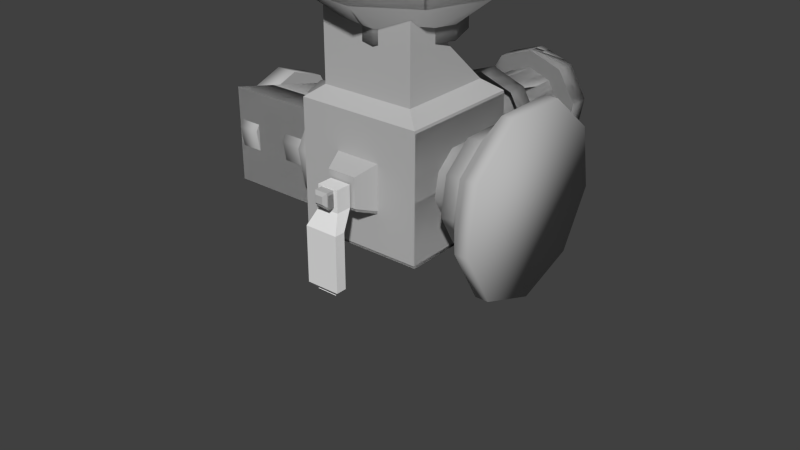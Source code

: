 # Source: pump.blend  (saved by Blender 2.75.0; exported with 4.5.12 LTS)
import bpy
from mathutils import Matrix  # noqa: F401  (used for matrix-valued properties, if any)

bpy.ops.wm.read_factory_settings(use_empty=True)
scene = bpy.context.scene
scene.name = 'Scene'

# ---- collections
col_collection_1 = bpy.data.collections.new('Collection 1'); scene.collection.children.link(col_collection_1)

# ---- materials (node trees are filled in below, after node groups)
mat_metal_1_001 = bpy.data.materials.new('metal_1.001')
mat_metal_1_001.alpha_threshold = 0.0
mat_metal_1_001.use_transparent_shadow = False
mat_metal_1_001.diffuse_color = (0.4869, 0.4869, 0.4869, 1.0)
mat_metal_1_001.specular_color = (0.3588, 0.3588, 0.3588)
mat_metal_1_001.roughness = 0.5
mat_metal_1_001.specular_intensity = 0.2133
mat_metal_1 = bpy.data.materials.new('metal_1')
mat_metal_1.alpha_threshold = 0.0
mat_metal_1.use_transparent_shadow = False
mat_metal_1.diffuse_color = (0.4869, 0.4869, 0.4869, 1.0)
mat_metal_1.specular_color = (0.3588, 0.3588, 0.3588)
mat_metal_1.roughness = 0.5
mat_metal_1.specular_intensity = 0.2133

# ---- material node trees

# ---- world
world_world = bpy.data.worlds.new('World'); scene.world = world_world
world_world.color = (0.05088, 0.05088, 0.05088)
world_world.use_sun_shadow = False
world_world.sun_shadow_jitter_overblur = 0.0
world_world.cycles.sampling_method = 'MANUAL'
world_world.cycles.sample_map_resolution = 256

# ---- meshes
me_cylinder_006 = bpy.data.meshes.new('Cylinder.006')
me_cylinder_006.from_pydata([(-0.2167, 0.1345, -0.5625), (-0.2167, 0.03049, -0.5025), (-0.2167, -0.08779, -0.5233), (-0.2167, -0.165, -0.6153), (-0.2167, -0.165, -0.7354), (-0.2167, -0.08779, -0.8274), (-0.2167, 0.03049, -0.8483), (-0.2167, 0.1345, -0.7883), (-0.2167, 0.1756, -0.6754), (0.6018, 0.1345, -0.5625), (0.6018, 0.03049, -0.5025), (0.6018, -0.08779, -0.5233), (0.6018, -0.165, -0.6153), (0.6018, -0.165, -0.7354), (0.6018, -0.08779, -0.8274), (0.6018, 0.03049, -0.8483), (0.6018, 0.1345, -0.7883), (0.6018, 0.1756, -0.6754), (0.8018, 0.3342, -0.395), (0.8018, 0.07575, -0.2458), (0.8018, -0.2181, -0.2976), (0.8018, -0.4099, -0.5262), (0.8018, -0.4099, -0.8246), (0.8018, -0.2181, -1.053), (0.8018, 0.07576, -1.105), (0.8018, 0.3342, -0.9558), (0.8018, 0.4363, -0.6754), (1.002, 0.3342, -0.395), (1.002, 0.07575, -0.2458), (1.002, -0.2181, -0.2976), (1.002, -0.4099, -0.5262), (1.002, -0.4099, -0.8246), (1.002, -0.2181, -1.053), (1.002, 0.07576, -1.105), (1.002, 0.3342, -0.9558), (1.002, 0.4363, -0.6754), (0.7071, 0.2013, -0.5065), (0.7071, 0.04562, -0.4167), (0.7071, -0.1314, -0.4479), (0.7071, -0.2469, -0.5855), (0.7071, -0.2469, -0.7653), (0.7071, -0.1314, -0.9029), (0.7071, 0.04562, -0.9341), (0.7071, 0.2013, -0.8443), (0.7071, 0.2627, -0.6754), (0.6015, 0.2013, -0.5065), (0.6015, 0.04562, -0.4167), (0.6015, -0.1314, -0.4479), (0.6015, -0.2469, -0.5855), (0.6015, -0.2469, -0.7653), (0.6015, -0.1314, -0.9029), (0.6015, 0.04562, -0.9341), (0.6015, 0.2013, -0.8443), (0.6015, 0.2627, -0.6754), (-0.2065, -0.3827, -0.9167), (0.2065, -0.3827, -0.9167), (-0.2296, -0.3597, -0.4458), (0.2296, -0.3597, -0.4458), (-0.1085, 0.1085, -0.9785), (0.1085, 0.1085, -0.9785), (-0.3031, 0.3031, -0.3723), (0.3031, 0.3031, -0.3723), (-0.1085, -0.1085, -0.9785), (0.1085, -0.1085, -0.9785), (0.3031, -0.3031, -0.3723), (-0.3031, -0.3031, -0.3723), (-0.3031, -0.3031, -0.9785), (0.3031, -0.3031, -0.9785), (0.3031, 0.3031, -0.9785), (-0.3031, 0.3031, -0.9785), (-0.03243, -0.03243, -1.079), (0.03243, -0.03243, -1.079), (0.03243, 0.03243, -1.079), (-0.03243, 0.03243, -1.079), (-0.1085, -0.1085, -0.9785), (0.1085, -0.1085, -0.9785), (0.1085, 0.1085, -0.9785), (-0.1085, 0.1085, -0.9785), (-0.2065, -0.7624, -0.9167), (0.2065, -0.7624, -0.9167), (-0.0718, -0.0718, -1.079), (0.0718, -0.0718, -1.079), (0.0718, 0.0718, -1.079), (-0.0718, 0.0718, -1.079), (-0.03243, -0.03243, -1.202), (-0.01835, -0.01835, -1.216), (0.01835, -0.01835, -1.216), (0.03243, -0.03243, -1.202), (0.03243, 0.03243, -1.202), (0.01835, 0.01835, -1.216), (-0.01835, 0.01835, -1.216), (-0.03243, 0.03243, -1.202), (-0.2296, -0.3597, -0.9167), (0.2296, -0.3597, -0.9167), (-0.2296, -0.7855, -0.9167), (0.2296, -0.7855, -0.9167), (0.1345, -0.1129, 0.3697), (0.03049, -0.1729, 0.3697), (-0.08779, -0.1521, 0.3697), (-0.165, -0.06005, 0.3697), (-0.165, 0.06005, 0.3697), (-0.08779, 0.1521, 0.3697), (0.03049, 0.1729, 0.3697), (0.1345, 0.1129, 0.3697), (0.1756, 8.941e-08, 0.3697), (0.1345, -0.1129, -0.01879), (0.03049, -0.1729, -0.01879), (-0.08779, -0.1521, -0.01879), (-0.165, -0.06005, -0.01879), (-0.165, 0.06005, -0.01879), (-0.08779, 0.1521, -0.01879), (0.03049, 0.1729, -0.01879), (0.1345, 0.1129, -0.01879), (0.1756, 8.941e-08, -0.01879), (0.2238, -0.1878, -0.2518), (0.05073, -0.2877, -0.2518), (-0.1461, -0.253, -0.2518), (-0.2745, -0.09992, -0.2518), (-0.2745, 0.09992, -0.2518), (-0.1461, 0.253, -0.2518), (0.05073, 0.2877, -0.2518), (0.2238, 0.1878, -0.2518), (0.2922, 1.118e-07, -0.2518), (0.2238, -0.1878, -0.3858), (0.05073, -0.2877, -0.3858), (-0.1461, -0.253, -0.3858), (-0.2745, -0.09992, -0.3858), (-0.2745, 0.09992, -0.3858), (-0.1461, 0.253, -0.3858), (0.05073, 0.2877, -0.3858), (0.2238, 0.1878, -0.3858), (0.2922, 1.118e-07, -0.3858), (0.2013, -0.1689, -0.1241), (0.04562, -0.2587, -0.1241), (-0.1314, -0.2275, -0.1241), (-0.2469, -0.08986, -0.1241), (-0.2469, 0.08986, -0.1241), (-0.1314, 0.2275, -0.1241), (0.04562, 0.2587, -0.1241), (0.2013, 0.1689, -0.1241), (0.2627, 1.192e-07, -0.1241), (0.2013, -0.1689, -0.01844), (0.04562, -0.2587, -0.01844), (-0.1314, -0.2275, -0.01844), (-0.2469, -0.08986, -0.01844), (-0.2469, 0.08986, -0.01844), (-0.1314, 0.2275, -0.01844), (0.04562, 0.2587, -0.01844), (0.2013, 0.1689, -0.01844), (0.2627, 1.192e-07, -0.01844), (0.2013, -0.1689, 0.285), (0.04562, -0.2587, 0.285), (-0.1314, -0.2275, 0.285), (-0.2469, -0.08986, 0.285), (-0.2469, 0.08986, 0.285), (-0.1314, 0.2275, 0.285), (0.04562, 0.2587, 0.285), (0.2013, 0.1689, 0.285), (0.2627, 1.192e-07, 0.285), (0.2013, -0.1689, 0.3906), (0.04562, -0.2587, 0.3906), (-0.1314, -0.2275, 0.3906), (-0.2469, -0.08986, 0.3906), (-0.2469, 0.08986, 0.3906), (-0.1314, 0.2275, 0.3906), (0.04562, 0.2587, 0.3906), (0.2013, 0.1689, 0.3906), (0.2627, 1.192e-07, 0.3906)], [], [(7, 8, 17, 16), (6, 7, 16, 15), (5, 6, 15, 14), (4, 5, 14, 13), (3, 4, 13, 12), (2, 3, 12, 11), (1, 2, 11, 10), (0, 1, 10, 9), (8, 0, 9, 17), (16, 17, 26, 25), (15, 16, 25, 24), (14, 15, 24, 23), (13, 14, 23, 22), (12, 13, 22, 21), (11, 12, 21, 20), (10, 11, 20, 19), (9, 10, 19, 18), (17, 9, 18, 26), (25, 26, 35, 34), (24, 25, 34, 33), (23, 24, 33, 32), (22, 23, 32, 31), (21, 22, 31, 30), (20, 21, 30, 29), (19, 20, 29, 28), (18, 19, 28, 27), (26, 18, 27, 35), (53, 52, 51, 50, 49, 48, 47, 46, 45), (44, 43, 52, 53), (43, 42, 51, 52), (42, 41, 50, 51), (41, 40, 49, 50), (40, 39, 48, 49), (39, 38, 47, 48), (38, 37, 46, 47), (37, 36, 45, 46), (36, 44, 53, 45), (35, 27, 28, 29, 30, 31, 32, 33, 34), (92, 94, 56), (64, 61, 60, 65), (61, 68, 69, 60), (59, 63, 75, 76), (66, 65, 60, 69), (68, 61, 64, 67), (93, 92, 66, 67), (57, 93, 67, 64), (56, 57, 64, 65), (92, 56, 65, 66), (62, 63, 67, 66), (59, 58, 69, 68), (63, 59, 68, 67), (58, 62, 66, 69), (63, 62, 74, 75), (62, 58, 77, 74), (58, 59, 76, 77), (80, 81, 75, 74), (82, 83, 77, 76), (81, 82, 76, 75), (83, 80, 74, 77), (57, 56, 94, 95), (93, 57, 95), (54, 55, 79, 78), (72, 71, 87, 88), (70, 71, 81, 80), (72, 73, 83, 82), (71, 72, 82, 81), (73, 70, 80, 83), (70, 73, 91, 84), (73, 72, 88, 91), (85, 90, 89, 86), (85, 86, 87, 84), (89, 90, 91, 88), (88, 87, 86, 89), (84, 91, 90, 85), (71, 70, 84, 87), (55, 54, 92, 93), (78, 79, 95, 94), (54, 78, 94, 92), (79, 55, 93, 95), (103, 104, 113, 112), (102, 103, 112, 111), (101, 102, 111, 110), (100, 101, 110, 109), (99, 100, 109, 108), (98, 99, 108, 107), (97, 98, 107, 106), (96, 97, 106, 105), (104, 96, 105, 113), (112, 113, 122, 121), (111, 112, 121, 120), (110, 111, 120, 119), (109, 110, 119, 118), (108, 109, 118, 117), (107, 108, 117, 116), (106, 107, 116, 115), (105, 106, 115, 114), (113, 105, 114, 122), (121, 122, 131, 130), (120, 121, 130, 129), (119, 120, 129, 128), (118, 119, 128, 127), (117, 118, 127, 126), (116, 117, 126, 125), (115, 116, 125, 124), (114, 115, 124, 123), (122, 114, 123, 131), (149, 148, 147, 146, 145, 144, 143, 142, 141), (140, 139, 148, 149), (139, 138, 147, 148), (138, 137, 146, 147), (137, 136, 145, 146), (136, 135, 144, 145), (135, 134, 143, 144), (134, 133, 142, 143), (133, 132, 141, 142), (132, 140, 149, 141), (158, 150, 151, 152, 153, 154, 155, 156, 157), (167, 166, 165, 164, 163, 162, 161, 160, 159), (158, 157, 166, 167), (157, 156, 165, 166), (156, 155, 164, 165), (155, 154, 163, 164), (154, 153, 162, 163), (153, 152, 161, 162), (152, 151, 160, 161), (151, 150, 159, 160), (150, 158, 167, 159)])
me_cylinder_006.polygons.foreach_set('use_smooth', [1, 1, 1, 1, 1, 1, 1, 1, 1, 1, 1, 1, 1, 1, 1, 1, 1, 1, 1, 1, 1, 1, 1, 1, 1, 1, 1, 0, 1, 1, 1, 1, 1, 1, 1, 1, 1, 1, 0, 0, 0, 0, 0, 0, 0, 0, 0, 0, 0, 0, 0, 0, 0, 0, 0, 0, 0, 0, 0, 0, 0, 0, 0, 0, 0, 0, 0, 0, 0, 0, 0, 0, 0, 0, 0, 0, 0, 0, 0, 1, 1, 1, 1, 1, 1, 1, 1, 1, 1, 1, 1, 1, 1, 1, 1, 1, 1, 1, 1, 1, 1, 1, 1, 1, 1, 1, 0, 1, 1, 1, 1, 1, 1, 1, 1, 1, 0, 0, 1, 1, 1, 1, 1, 1, 1, 1, 1])
me_cylinder_006.polygons.foreach_set('material_index', [1, 1, 1, 1, 1, 1, 1, 1, 1, 1, 1, 1, 1, 1, 1, 1, 1, 1, 1, 1, 1, 1, 1, 1, 1, 1, 1, 1, 1, 1, 1, 1, 1, 1, 1, 1, 1, 1, 1, 1, 1, 1, 1, 1, 1, 1, 1, 1, 1, 1, 1, 1, 1, 1, 1, 1, 1, 1, 1, 1, 1, 1, 1, 1, 1, 1, 1, 1, 1, 1, 1, 1, 1, 1, 1, 1, 1, 1, 1, 0, 0, 0, 0, 0, 0, 0, 0, 0, 0, 0, 0, 0, 0, 0, 0, 0, 0, 0, 0, 0, 0, 0, 0, 0, 0, 0, 0, 0, 0, 0, 0, 0, 0, 0, 0, 0, 0, 0, 0, 0, 0, 0, 0, 0, 0, 0, 0])
_uv = me_cylinder_006.uv_layers.new(name='UVMap')
_uv.uv.foreach_set('vector', [0.7616, 0.5472, 0.7616, 0.6283, 0.9931, 0.6283, 0.9931, 0.5472, 0.7613, 0.643, 0.7613, 0.6998, 0.9998, 0.6998, 0.9998, 0.643, 0.7613, 0.5784, 0.7613, 0.643, 0.9998, 0.643, 0.9998, 0.5784, 0.7616, 0.5851, 0.7616, 0.519, 0.9931, 0.519, 0.9931, 0.5851, 0.7616, 0.6715, 0.7616, 0.5851, 0.9931, 0.5851, 0.9931, 0.6715, 0.7616, 0.7376, 0.7616, 0.6715, 0.9931, 0.6715, 0.9931, 0.7376, 0.7613, 0.643, 0.7613, 0.5784, 0.9998, 0.5784, 0.9998, 0.643, 0.7613, 0.6998, 0.7613, 0.643, 0.9998, 0.643, 0.9998, 0.6998, 0.7616, 0.6283, 0.7616, 0.7095, 0.9931, 0.7095, 0.9931, 0.6283, 0.915, 0.6014, 0.9255, 0.6304, 0.9926, 0.6304, 0.9664, 0.5583, 0.8882, 0.5859, 0.915, 0.6014, 0.9664, 0.5583, 0.8998, 0.5198, 0.8577, 0.5913, 0.8882, 0.5859, 0.8998, 0.5198, 0.8242, 0.5332, 0.8379, 0.615, 0.8577, 0.5913, 0.8242, 0.5332, 0.7748, 0.592, 0.8379, 0.6459, 0.8379, 0.615, 0.7748, 0.592, 0.7748, 0.6689, 0.8577, 0.6696, 0.8379, 0.6459, 0.7748, 0.6689, 0.8242, 0.7277, 0.8882, 0.675, 0.8577, 0.6696, 0.8242, 0.7277, 0.8998, 0.741, 0.915, 0.6595, 0.8882, 0.675, 0.8998, 0.741, 0.9664, 0.7026, 0.9255, 0.6304, 0.915, 0.6595, 0.9664, 0.7026, 0.9926, 0.6304, 0.6625, 0.3871, 0.6625, 0.4244, 0.6891, 0.4244, 0.6891, 0.3871, 0.6625, 0.4572, 0.6625, 0.4916, 0.6891, 0.4916, 0.6891, 0.4572, 0.6625, 0.4181, 0.6625, 0.4572, 0.6891, 0.4572, 0.6891, 0.4181, 0.6625, 0.4045, 0.6625, 0.3741, 0.6891, 0.3741, 0.6891, 0.4045, 0.6625, 0.4443, 0.6625, 0.4045, 0.6891, 0.4045, 0.6891, 0.4443, 0.6625, 0.4747, 0.6625, 0.4443, 0.6891, 0.4443, 0.6891, 0.4747, 0.6625, 0.4572, 0.6625, 0.4181, 0.6891, 0.4181, 0.6891, 0.4572, 0.6625, 0.4916, 0.6625, 0.4572, 0.6891, 0.4572, 0.6891, 0.4916, 0.6625, 0.4244, 0.6625, 0.4617, 0.6891, 0.4617, 0.6891, 0.4244, 0.7382, 0.4269, 0.7263, 0.3941, 0.696, 0.3766, 0.6616, 0.3827, 0.6392, 0.4094, 0.6392, 0.4444, 0.6616, 0.4711, 0.696, 0.4772, 0.7263, 0.4597, 0.6892, 0.4337, 0.6892, 0.389, 0.6612, 0.389, 0.6612, 0.4337, 0.6892, 0.4929, 0.6892, 0.4517, 0.6612, 0.4517, 0.6612, 0.4929, 0.6892, 0.4517, 0.6892, 0.4049, 0.6612, 0.4049, 0.6612, 0.4517, 0.6892, 0.3735, 0.6892, 0.4099, 0.6612, 0.4099, 0.6612, 0.3735, 0.6892, 0.4099, 0.6892, 0.4575, 0.6612, 0.4575, 0.6612, 0.4099, 0.6892, 0.4575, 0.6892, 0.4939, 0.6612, 0.4939, 0.6612, 0.4575, 0.6892, 0.4049, 0.6892, 0.4517, 0.6612, 0.4517, 0.6612, 0.4049, 0.6892, 0.4517, 0.6892, 0.4929, 0.6612, 0.4929, 0.6612, 0.4517, 0.6892, 0.4784, 0.6892, 0.4337, 0.6612, 0.4337, 0.6612, 0.4784, 0.3034, 0.9504, 0.2488, 0.96, 0.2007, 0.9323, 0.1817, 0.8802, 0.2007, 0.828, 0.2488, 0.8003, 0.3034, 0.8099, 0.3391, 0.8524, 0.3391, 0.9079, 0.9557, 0.565, 0.8126, 0.565, 0.9557, 0.7414, 0.7813, 0.536, 0.9846, 0.536, 0.9846, 0.7393, 0.7813, 0.7393, 0.7622, 0.7546, 0.7622, 0.5243, 0.9924, 0.5243, 0.9924, 0.7546, 0.8928, 0.6222, 0.8678, 0.6222, 0.8678, 0.6222, 0.8928, 0.6222, 0.7813, 0.536, 0.9846, 0.536, 0.9846, 0.7393, 0.7813, 0.7393, 0.7813, 0.536, 0.9846, 0.536, 0.9846, 0.7393, 0.7813, 0.7393, 0.5899, 0.3922, 0.5286, 0.3913, 0.5151, 0.3798, 0.6031, 0.3802, 0.5916, 0.4558, 0.5899, 0.3922, 0.6031, 0.3802, 0.6047, 0.4687, 0.5284, 0.4552, 0.5916, 0.4558, 0.6047, 0.4687, 0.5156, 0.4687, 0.5286, 0.3913, 0.5284, 0.4552, 0.5156, 0.4687, 0.5151, 0.3798, 0.8363, 0.5975, 0.8363, 0.6775, 0.7646, 0.7492, 0.7646, 0.5259, 0.9163, 0.6775, 0.9163, 0.5975, 0.9879, 0.5259, 0.9879, 0.7492, 0.8363, 0.6775, 0.9163, 0.6775, 0.9879, 0.7492, 0.7646, 0.7492, 0.9163, 0.5975, 0.8363, 0.5975, 0.7646, 0.5259, 0.9879, 0.5259, 0.8678, 0.6222, 0.8678, 0.6222, 0.8678, 0.6222, 0.8678, 0.6222, 0.8678, 0.6222, 0.8928, 0.6222, 0.8928, 0.6222, 0.8678, 0.6222, 0.8928, 0.6222, 0.8928, 0.6222, 0.8928, 0.6222, 0.8928, 0.6222, 0.5446, 0.4098, 0.5407, 0.4348, 0.5172, 0.4617, 0.5172, 0.3864, 0.5655, 0.44, 0.5694, 0.4149, 0.5929, 0.3881, 0.5929, 0.4634, 0.5407, 0.4348, 0.5655, 0.44, 0.5929, 0.4634, 0.5172, 0.4617, 0.5694, 0.4149, 0.5446, 0.4098, 0.5172, 0.3864, 0.5929, 0.3881, 0.7813, 0.536, 0.9846, 0.536, 0.9846, 0.7393, 0.7813, 0.7393, 0.9577, 0.6165, 0.8393, 0.735, 0.8617, 0.5204, 0.8183, 0.538, 0.8183, 0.5491, 0.8081, 0.5491, 0.8081, 0.538, 0.7889, 0.8028, 0.7889, 0.8349, 0.7283, 0.8349, 0.7283, 0.8028, 0.9052, 0.9094, 0.9052, 0.9418, 0.8856, 0.9614, 0.8856, 0.8898, 0.9376, 0.9418, 0.9376, 0.9094, 0.9573, 0.8898, 0.9573, 0.9614, 0.9052, 0.9418, 0.9376, 0.9418, 0.9573, 0.9614, 0.8856, 0.9614, 0.9376, 0.9094, 0.9052, 0.9094, 0.8856, 0.8898, 0.9573, 0.8898, 0.7889, 0.8349, 0.7889, 0.8028, 0.7283, 0.8028, 0.7283, 0.8349, 0.789, 0.8025, 0.789, 0.8347, 0.7283, 0.8347, 0.7283, 0.8025, 0.1302, 0.1423, 0.1572, 0.1437, 0.1562, 0.1708, 0.1292, 0.1694, 0.1302, 0.1423, 0.1292, 0.1694, 0.1143, 0.1857, 0.1138, 0.1274, 0.1562, 0.1708, 0.1572, 0.1437, 0.1721, 0.1274, 0.1726, 0.1857, 0.1726, 0.1857, 0.1143, 0.1857, 0.1292, 0.1694, 0.1562, 0.1708, 0.1138, 0.1274, 0.1721, 0.1274, 0.1572, 0.1437, 0.1302, 0.1423, 0.789, 0.8347, 0.789, 0.8025, 0.7283, 0.8025, 0.7283, 0.8347, 0.9521, 0.7154, 0.9521, 0.5516, 0.9612, 0.5424, 0.9612, 0.7246, 0.8015, 0.5516, 0.8015, 0.7154, 0.7923, 0.7246, 0.7923, 0.5424, 0.9521, 0.5516, 0.8015, 0.5516, 0.7923, 0.5424, 0.9612, 0.5424, 0.8015, 0.7154, 0.9521, 0.7154, 0.9612, 0.7246, 0.7923, 0.7246, 0.7574, 0.6382, 0.7574, 0.659, 0.9971, 0.659, 0.9971, 0.6382, 0.7574, 0.7068, 0.7574, 0.726, 0.9971, 0.726, 0.9971, 0.7068, 0.7574, 0.685, 0.7574, 0.7068, 0.9971, 0.7068, 0.9971, 0.685, 0.7574, 0.6479, 0.7574, 0.631, 0.9971, 0.631, 0.9971, 0.6479, 0.7574, 0.6701, 0.7574, 0.6479, 0.9971, 0.6479, 0.9971, 0.6701, 0.7574, 0.687, 0.7574, 0.6701, 0.9971, 0.6701, 0.9971, 0.687, 0.7574, 0.7068, 0.7574, 0.685, 0.9971, 0.685, 0.9971, 0.7068, 0.7574, 0.726, 0.7574, 0.7068, 0.9971, 0.7068, 0.9971, 0.726, 0.7574, 0.659, 0.7574, 0.6798, 0.9971, 0.6798, 0.9971, 0.659, 0.9149, 0.5974, 0.9265, 0.6291, 0.9997, 0.6291, 0.971, 0.5503, 0.8857, 0.5805, 0.9149, 0.5974, 0.971, 0.5503, 0.8984, 0.5084, 0.8525, 0.5864, 0.8857, 0.5805, 0.8984, 0.5084, 0.8159, 0.5229, 0.8308, 0.6122, 0.8525, 0.5864, 0.8159, 0.5229, 0.762, 0.5872, 0.8308, 0.6459, 0.8308, 0.6122, 0.762, 0.5872, 0.762, 0.671, 0.8525, 0.6718, 0.8308, 0.6459, 0.762, 0.671, 0.8159, 0.7352, 0.8857, 0.6776, 0.8525, 0.6718, 0.8159, 0.7352, 0.8984, 0.7497, 0.9149, 0.6608, 0.8857, 0.6776, 0.8984, 0.7497, 0.971, 0.7078, 0.9265, 0.6291, 0.9149, 0.6608, 0.971, 0.7078, 0.9997, 0.6291, 0.6581, 0.3884, 0.6581, 0.433, 0.6997, 0.433, 0.6997, 0.3884, 0.6604, 0.4521, 0.6604, 0.4932, 0.7019, 0.4932, 0.7019, 0.4521, 0.6604, 0.4053, 0.6604, 0.4521, 0.7019, 0.4521, 0.7019, 0.4053, 0.6581, 0.4093, 0.6581, 0.3729, 0.6997, 0.3729, 0.6997, 0.4093, 0.6581, 0.4568, 0.6581, 0.4093, 0.6997, 0.4093, 0.6997, 0.4568, 0.6581, 0.4932, 0.6581, 0.4568, 0.6997, 0.4568, 0.6997, 0.4932, 0.6604, 0.4521, 0.6604, 0.4053, 0.7019, 0.4053, 0.7019, 0.4521, 0.6604, 0.4932, 0.6604, 0.4521, 0.7019, 0.4521, 0.7019, 0.4932, 0.6581, 0.433, 0.6581, 0.4777, 0.6997, 0.4777, 0.6997, 0.433, 0.7348, 0.4381, 0.7227, 0.4049, 0.692, 0.3872, 0.6572, 0.3933, 0.6344, 0.4204, 0.6344, 0.4558, 0.6572, 0.4829, 0.692, 0.4891, 0.7227, 0.4714, 0.7056, 0.4333, 0.7056, 0.3885, 0.6571, 0.3885, 0.6571, 0.4333, 0.7038, 0.4854, 0.7038, 0.4442, 0.6552, 0.4442, 0.6552, 0.4854, 0.7038, 0.4442, 0.7038, 0.3972, 0.6552, 0.3972, 0.6552, 0.4442, 0.7056, 0.373, 0.7056, 0.4095, 0.6571, 0.4095, 0.6571, 0.373, 0.7056, 0.4095, 0.7056, 0.4571, 0.6571, 0.4571, 0.6571, 0.4095, 0.7056, 0.4571, 0.7056, 0.4937, 0.6571, 0.4937, 0.6571, 0.4571, 0.7038, 0.3972, 0.7038, 0.4442, 0.6552, 0.4442, 0.6552, 0.3972, 0.7038, 0.4442, 0.7038, 0.4854, 0.6552, 0.4854, 0.6552, 0.4442, 0.7056, 0.4781, 0.7056, 0.4333, 0.6571, 0.4333, 0.6571, 0.4781, 0.7349, 0.4366, 0.7224, 0.4709, 0.6907, 0.4892, 0.6548, 0.4829, 0.6313, 0.4549, 0.6313, 0.4184, 0.6548, 0.3904, 0.6907, 0.3841, 0.7224, 0.4023, 0.3466, 0.8803, 0.3271, 0.8268, 0.2778, 0.7983, 0.2217, 0.8082, 0.1851, 0.8518, 0.1851, 0.9088, 0.2217, 0.9524, 0.2778, 0.9623, 0.3271, 0.9338, 0.6537, 0.4684, 0.6378, 0.4436, 0.6527, 0.4394, 0.6633, 0.4561, 0.6378, 0.4436, 0.6416, 0.4142, 0.6555, 0.421, 0.6527, 0.4394, 0.6416, 0.4142, 0.6644, 0.395, 0.6704, 0.4096, 0.6555, 0.421, 0.6644, 0.395, 0.6945, 0.395, 0.6898, 0.4101, 0.6704, 0.4096, 0.6945, 0.395, 0.7178, 0.4142, 0.7047, 0.4229, 0.6898, 0.4101, 0.7178, 0.4142, 0.7237, 0.4437, 0.7081, 0.4421, 0.7047, 0.4229, 0.7237, 0.4437, 0.7093, 0.4699, 0.6986, 0.4585, 0.7081, 0.4421, 0.7093, 0.4699, 0.6811, 0.4799, 0.6808, 0.4643, 0.6986, 0.4585, 0.6811, 0.4799, 0.6537, 0.4684, 0.6633, 0.4561, 0.6808, 0.4643])
me_cylinder_006.materials.append(mat_metal_1_001)
me_cylinder_006.materials.append(mat_metal_1)
me_cylinder_006.use_remesh_preserve_volume = False
me_cylinder_006.use_remesh_preserve_attributes = False
me_cylinder_006.use_mirror_vertex_groups = False
me_cylinder_006.update()
me_cylinder_005 = bpy.data.meshes.new('Cylinder.005')
me_cylinder_005.from_pydata([(-0.2167, 0.1345, -0.5625), (-0.2167, 0.03049, -0.5025), (-0.2167, -0.08779, -0.5233), (-0.2167, -0.165, -0.6153), (-0.2167, -0.165, -0.7354), (-0.2167, -0.08779, -0.8274), (-0.2167, 0.03049, -0.8483), (-0.2167, 0.1345, -0.7883), (-0.2167, 0.1756, -0.6754), (0.6018, 0.1345, -0.5625), (0.6018, 0.03049, -0.5025), (0.6018, -0.08779, -0.5233), (0.6018, -0.165, -0.6153), (0.6018, -0.165, -0.7354), (0.6018, -0.08779, -0.8274), (0.6018, 0.03049, -0.8483), (0.6018, 0.1345, -0.7883), (0.6018, 0.1756, -0.6754), (0.8018, 0.3342, -0.395), (0.8018, 0.07575, -0.2458), (0.8018, -0.2181, -0.2976), (0.8018, -0.4099, -0.5262), (0.8018, -0.4099, -0.8246), (0.8018, -0.2181, -1.053), (0.8018, 0.07576, -1.105), (0.8018, 0.3342, -0.9558), (0.8018, 0.4363, -0.6754), (1.002, 0.3342, -0.395), (1.002, 0.07575, -0.2458), (1.002, -0.2181, -0.2976), (1.002, -0.4099, -0.5262), (1.002, -0.4099, -0.8246), (1.002, -0.2181, -1.053), (1.002, 0.07576, -1.105), (1.002, 0.3342, -0.9558), (1.002, 0.4363, -0.6754), (0.7071, 0.2013, -0.5065), (0.7071, 0.04562, -0.4167), (0.7071, -0.1314, -0.4479), (0.7071, -0.2469, -0.5855), (0.7071, -0.2469, -0.7653), (0.7071, -0.1314, -0.9029), (0.7071, 0.04562, -0.9341), (0.7071, 0.2013, -0.8443), (0.7071, 0.2627, -0.6754), (0.6015, 0.2013, -0.5065), (0.6015, 0.04562, -0.4167), (0.6015, -0.1314, -0.4479), (0.6015, -0.2469, -0.5855), (0.6015, -0.2469, -0.7653), (0.6015, -0.1314, -0.9029), (0.6015, 0.04562, -0.9341), (0.6015, 0.2013, -0.8443), (0.6015, 0.2627, -0.6754), (-0.2065, -0.3827, -0.9167), (0.2065, -0.3827, -0.9167), (-0.2296, -0.3597, -0.4458), (0.2296, -0.3597, -0.4458), (-0.1085, 0.1085, -0.9785), (0.1085, 0.1085, -0.9785), (-0.3031, 0.3031, -0.3723), (0.3031, 0.3031, -0.3723), (-0.1085, -0.1085, -0.9785), (0.1085, -0.1085, -0.9785), (0.3031, -0.3031, -0.3723), (-0.3031, -0.3031, -0.3723), (-0.3031, -0.3031, -0.9785), (0.3031, -0.3031, -0.9785), (0.3031, 0.3031, -0.9785), (-0.3031, 0.3031, -0.9785), (-0.03243, -0.03243, -1.079), (0.03243, -0.03243, -1.079), (0.03243, 0.03243, -1.079), (-0.03243, 0.03243, -1.079), (-0.1085, -0.1085, -0.9785), (0.1085, -0.1085, -0.9785), (0.1085, 0.1085, -0.9785), (-0.1085, 0.1085, -0.9785), (-0.2065, -0.7624, -0.9167), (0.2065, -0.7624, -0.9167), (-0.0718, -0.0718, -1.079), (0.0718, -0.0718, -1.079), (0.0718, 0.0718, -1.079), (-0.0718, 0.0718, -1.079), (-0.03243, -0.03243, -1.202), (-0.01835, -0.01835, -1.216), (0.01835, -0.01835, -1.216), (0.03243, -0.03243, -1.202), (0.03243, 0.03243, -1.202), (0.01835, 0.01835, -1.216), (-0.01835, 0.01835, -1.216), (-0.03243, 0.03243, -1.202), (-0.2296, -0.3597, -0.9167), (0.2296, -0.3597, -0.9167), (-0.2296, -0.7855, -0.9167), (0.2296, -0.7855, -0.9167), (0.1345, -0.1129, 0.3697), (0.03049, -0.1729, 0.3697), (-0.08779, -0.1521, 0.3697), (-0.165, -0.06005, 0.3697), (-0.165, 0.06005, 0.3697), (-0.08779, 0.1521, 0.3697), (0.03049, 0.1729, 0.3697), (0.1345, 0.1129, 0.3697), (0.1756, 8.941e-08, 0.3697), (0.1345, -0.1129, -0.01879), (0.03049, -0.1729, -0.01879), (-0.08779, -0.1521, -0.01879), (-0.165, -0.06005, -0.01879), (-0.165, 0.06005, -0.01879), (-0.08779, 0.1521, -0.01879), (0.03049, 0.1729, -0.01879), (0.1345, 0.1129, -0.01879), (0.1756, 8.941e-08, -0.01879), (0.2238, -0.1878, -0.2518), (0.05073, -0.2877, -0.2518), (-0.1461, -0.253, -0.2518), (-0.2745, -0.09992, -0.2518), (-0.2745, 0.09992, -0.2518), (-0.1461, 0.253, -0.2518), (0.05073, 0.2877, -0.2518), (0.2238, 0.1878, -0.2518), (0.2922, 1.118e-07, -0.2518), (0.2238, -0.1878, -0.3858), (0.05073, -0.2877, -0.3858), (-0.1461, -0.253, -0.3858), (-0.2745, -0.09992, -0.3858), (-0.2745, 0.09992, -0.3858), (-0.1461, 0.253, -0.3858), (0.05073, 0.2877, -0.3858), (0.2238, 0.1878, -0.3858), (0.2922, 1.118e-07, -0.3858), (0.2013, -0.1689, -0.1241), (0.04562, -0.2587, -0.1241), (-0.1314, -0.2275, -0.1241), (-0.2469, -0.08986, -0.1241), (-0.2469, 0.08986, -0.1241), (-0.1314, 0.2275, -0.1241), (0.04562, 0.2587, -0.1241), (0.2013, 0.1689, -0.1241), (0.2627, 1.192e-07, -0.1241), (0.2013, -0.1689, -0.01844), (0.04562, -0.2587, -0.01844), (-0.1314, -0.2275, -0.01844), (-0.2469, -0.08986, -0.01844), (-0.2469, 0.08986, -0.01844), (-0.1314, 0.2275, -0.01844), (0.04562, 0.2587, -0.01844), (0.2013, 0.1689, -0.01844), (0.2627, 1.192e-07, -0.01844), (0.2013, -0.1689, 0.285), (0.04562, -0.2587, 0.285), (-0.1314, -0.2275, 0.285), (-0.2469, -0.08986, 0.285), (-0.2469, 0.08986, 0.285), (-0.1314, 0.2275, 0.285), (0.04562, 0.2587, 0.285), (0.2013, 0.1689, 0.285), (0.2627, 1.192e-07, 0.285), (0.2013, -0.1689, 0.3906), (0.04562, -0.2587, 0.3906), (-0.1314, -0.2275, 0.3906), (-0.2469, -0.08986, 0.3906), (-0.2469, 0.08986, 0.3906), (-0.1314, 0.2275, 0.3906), (0.04562, 0.2587, 0.3906), (0.2013, 0.1689, 0.3906), (0.2627, 1.192e-07, 0.3906)], [], [(7, 8, 17, 16), (6, 7, 16, 15), (5, 6, 15, 14), (4, 5, 14, 13), (3, 4, 13, 12), (2, 3, 12, 11), (1, 2, 11, 10), (0, 1, 10, 9), (8, 0, 9, 17), (16, 17, 26, 25), (15, 16, 25, 24), (14, 15, 24, 23), (13, 14, 23, 22), (12, 13, 22, 21), (11, 12, 21, 20), (10, 11, 20, 19), (9, 10, 19, 18), (17, 9, 18, 26), (25, 26, 35, 34), (24, 25, 34, 33), (23, 24, 33, 32), (22, 23, 32, 31), (21, 22, 31, 30), (20, 21, 30, 29), (19, 20, 29, 28), (18, 19, 28, 27), (26, 18, 27, 35), (53, 52, 51, 50, 49, 48, 47, 46, 45), (44, 43, 52, 53), (43, 42, 51, 52), (42, 41, 50, 51), (41, 40, 49, 50), (40, 39, 48, 49), (39, 38, 47, 48), (38, 37, 46, 47), (37, 36, 45, 46), (36, 44, 53, 45), (35, 27, 28, 29, 30, 31, 32, 33, 34), (92, 94, 56), (64, 61, 60, 65), (61, 68, 69, 60), (59, 63, 75, 76), (66, 65, 60, 69), (68, 61, 64, 67), (93, 92, 66, 67), (57, 93, 67, 64), (56, 57, 64, 65), (92, 56, 65, 66), (62, 63, 67, 66), (59, 58, 69, 68), (63, 59, 68, 67), (58, 62, 66, 69), (63, 62, 74, 75), (62, 58, 77, 74), (58, 59, 76, 77), (80, 81, 75, 74), (82, 83, 77, 76), (81, 82, 76, 75), (83, 80, 74, 77), (57, 56, 94, 95), (93, 57, 95), (54, 55, 79, 78), (72, 71, 87, 88), (70, 71, 81, 80), (72, 73, 83, 82), (71, 72, 82, 81), (73, 70, 80, 83), (70, 73, 91, 84), (73, 72, 88, 91), (85, 90, 89, 86), (85, 86, 87, 84), (89, 90, 91, 88), (88, 87, 86, 89), (84, 91, 90, 85), (71, 70, 84, 87), (55, 54, 92, 93), (78, 79, 95, 94), (54, 78, 94, 92), (79, 55, 93, 95), (103, 104, 113, 112), (102, 103, 112, 111), (101, 102, 111, 110), (100, 101, 110, 109), (99, 100, 109, 108), (98, 99, 108, 107), (97, 98, 107, 106), (96, 97, 106, 105), (104, 96, 105, 113), (112, 113, 122, 121), (111, 112, 121, 120), (110, 111, 120, 119), (109, 110, 119, 118), (108, 109, 118, 117), (107, 108, 117, 116), (106, 107, 116, 115), (105, 106, 115, 114), (113, 105, 114, 122), (121, 122, 131, 130), (120, 121, 130, 129), (119, 120, 129, 128), (118, 119, 128, 127), (117, 118, 127, 126), (116, 117, 126, 125), (115, 116, 125, 124), (114, 115, 124, 123), (122, 114, 123, 131), (149, 148, 147, 146, 145, 144, 143, 142, 141), (140, 139, 148, 149), (139, 138, 147, 148), (138, 137, 146, 147), (137, 136, 145, 146), (136, 135, 144, 145), (135, 134, 143, 144), (134, 133, 142, 143), (133, 132, 141, 142), (132, 140, 149, 141), (158, 150, 151, 152, 153, 154, 155, 156, 157), (167, 166, 165, 164, 163, 162, 161, 160, 159), (158, 157, 166, 167), (157, 156, 165, 166), (156, 155, 164, 165), (155, 154, 163, 164), (154, 153, 162, 163), (153, 152, 161, 162), (152, 151, 160, 161), (151, 150, 159, 160), (150, 158, 167, 159)])
me_cylinder_005.polygons.foreach_set('use_smooth', [1, 1, 1, 1, 1, 1, 1, 1, 1, 1, 1, 1, 1, 1, 1, 1, 1, 1, 1, 1, 1, 1, 1, 1, 1, 1, 1, 0, 1, 1, 1, 1, 1, 1, 1, 1, 1, 1, 0, 0, 0, 0, 0, 0, 0, 0, 0, 0, 0, 0, 0, 0, 0, 0, 0, 0, 0, 0, 0, 0, 0, 0, 0, 0, 0, 0, 0, 0, 0, 0, 0, 0, 0, 0, 0, 0, 0, 0, 0, 1, 1, 1, 1, 1, 1, 1, 1, 1, 1, 1, 1, 1, 1, 1, 1, 1, 1, 1, 1, 1, 1, 1, 1, 1, 1, 1, 0, 1, 1, 1, 1, 1, 1, 1, 1, 1, 0, 0, 1, 1, 1, 1, 1, 1, 1, 1, 1])
me_cylinder_005.polygons.foreach_set('material_index', [1, 1, 1, 1, 1, 1, 1, 1, 1, 1, 1, 1, 1, 1, 1, 1, 1, 1, 1, 1, 1, 1, 1, 1, 1, 1, 1, 1, 1, 1, 1, 1, 1, 1, 1, 1, 1, 1, 1, 1, 1, 1, 1, 1, 1, 1, 1, 1, 1, 1, 1, 1, 1, 1, 1, 1, 1, 1, 1, 1, 1, 1, 1, 1, 1, 1, 1, 1, 1, 1, 1, 1, 1, 1, 1, 1, 1, 1, 1, 0, 0, 0, 0, 0, 0, 0, 0, 0, 0, 0, 0, 0, 0, 0, 0, 0, 0, 0, 0, 0, 0, 0, 0, 0, 0, 0, 0, 0, 0, 0, 0, 0, 0, 0, 0, 0, 0, 0, 0, 0, 0, 0, 0, 0, 0, 0, 0])
_uv = me_cylinder_005.uv_layers.new(name='UVMap')
_uv.uv.foreach_set('vector', [0.5055, 0.5481, 0.5055, 0.6292, 0.737, 0.6292, 0.737, 0.5481, 0.5052, 0.6439, 0.5052, 0.7007, 0.7437, 0.7007, 0.7437, 0.6439, 0.5052, 0.5793, 0.5052, 0.6439, 0.7437, 0.6439, 0.7437, 0.5793, 0.5055, 0.5861, 0.5055, 0.5199, 0.737, 0.5199, 0.737, 0.5861, 0.5055, 0.6724, 0.5055, 0.5861, 0.737, 0.5861, 0.737, 0.6724, 0.5055, 0.7386, 0.5055, 0.6724, 0.737, 0.6724, 0.737, 0.7386, 0.5052, 0.6439, 0.5052, 0.5793, 0.7437, 0.5793, 0.7437, 0.6439, 0.5052, 0.7007, 0.5052, 0.6439, 0.7437, 0.6439, 0.7437, 0.7007, 0.5055, 0.6292, 0.5055, 0.7104, 0.737, 0.7104, 0.737, 0.6292, 0.6589, 0.6023, 0.6694, 0.6314, 0.7365, 0.6314, 0.7103, 0.5592, 0.6321, 0.5869, 0.6589, 0.6023, 0.7103, 0.5592, 0.6437, 0.5208, 0.6016, 0.5922, 0.6321, 0.5869, 0.6437, 0.5208, 0.5681, 0.5341, 0.5818, 0.6159, 0.6016, 0.5922, 0.5681, 0.5341, 0.5187, 0.593, 0.5818, 0.6468, 0.5818, 0.6159, 0.5187, 0.593, 0.5187, 0.6698, 0.6016, 0.6705, 0.5818, 0.6468, 0.5187, 0.6698, 0.5681, 0.7286, 0.6321, 0.6759, 0.6016, 0.6705, 0.5681, 0.7286, 0.6437, 0.742, 0.6589, 0.6604, 0.6321, 0.6759, 0.6437, 0.742, 0.7103, 0.7036, 0.6694, 0.6314, 0.6589, 0.6604, 0.7103, 0.7036, 0.7365, 0.6314, 0.6625, 0.3871, 0.6625, 0.4244, 0.6891, 0.4244, 0.6891, 0.3871, 0.6625, 0.4572, 0.6625, 0.4916, 0.6891, 0.4916, 0.6891, 0.4572, 0.6625, 0.4181, 0.6625, 0.4572, 0.6891, 0.4572, 0.6891, 0.4181, 0.6625, 0.4045, 0.6625, 0.3741, 0.6891, 0.3741, 0.6891, 0.4045, 0.6625, 0.4443, 0.6625, 0.4045, 0.6891, 0.4045, 0.6891, 0.4443, 0.6625, 0.4747, 0.6625, 0.4443, 0.6891, 0.4443, 0.6891, 0.4747, 0.6625, 0.4572, 0.6625, 0.4181, 0.6891, 0.4181, 0.6891, 0.4572, 0.6625, 0.4916, 0.6625, 0.4572, 0.6891, 0.4572, 0.6891, 0.4916, 0.6625, 0.4244, 0.6625, 0.4617, 0.6891, 0.4617, 0.6891, 0.4244, 0.7382, 0.4269, 0.7263, 0.3941, 0.696, 0.3766, 0.6616, 0.3827, 0.6392, 0.4094, 0.6392, 0.4444, 0.6616, 0.4711, 0.696, 0.4772, 0.7263, 0.4597, 0.6892, 0.4337, 0.6892, 0.389, 0.6612, 0.389, 0.6612, 0.4337, 0.6892, 0.4929, 0.6892, 0.4517, 0.6612, 0.4517, 0.6612, 0.4929, 0.6892, 0.4517, 0.6892, 0.4049, 0.6612, 0.4049, 0.6612, 0.4517, 0.6892, 0.3735, 0.6892, 0.4099, 0.6612, 0.4099, 0.6612, 0.3735, 0.6892, 0.4099, 0.6892, 0.4575, 0.6612, 0.4575, 0.6612, 0.4099, 0.6892, 0.4575, 0.6892, 0.4939, 0.6612, 0.4939, 0.6612, 0.4575, 0.6892, 0.4049, 0.6892, 0.4517, 0.6612, 0.4517, 0.6612, 0.4049, 0.6892, 0.4517, 0.6892, 0.4929, 0.6612, 0.4929, 0.6612, 0.4517, 0.6892, 0.4784, 0.6892, 0.4337, 0.6612, 0.4337, 0.6612, 0.4784, 0.3034, 0.9504, 0.2488, 0.96, 0.2007, 0.9323, 0.1817, 0.8802, 0.2007, 0.828, 0.2488, 0.8003, 0.3034, 0.8099, 0.3391, 0.8524, 0.3391, 0.9079, 0.6525, 0.624, 0.6036, 0.624, 0.6525, 0.6842, 0.5252, 0.5369, 0.7285, 0.5369, 0.7285, 0.7402, 0.5252, 0.7402, 0.5061, 0.7555, 0.5061, 0.5253, 0.7363, 0.5253, 0.7363, 0.7555, 0.6367, 0.6231, 0.6118, 0.6231, 0.6118, 0.6231, 0.6367, 0.6231, 0.5252, 0.5369, 0.7285, 0.5369, 0.7285, 0.7402, 0.5252, 0.7402, 0.5252, 0.5369, 0.7285, 0.5369, 0.7285, 0.7402, 0.5252, 0.7402, 0.5899, 0.3922, 0.5286, 0.3913, 0.5151, 0.3798, 0.6031, 0.3802, 0.5916, 0.4558, 0.5899, 0.3922, 0.6031, 0.3802, 0.6047, 0.4687, 0.5284, 0.4552, 0.5916, 0.4558, 0.6047, 0.4687, 0.5156, 0.4687, 0.5286, 0.3913, 0.5284, 0.4552, 0.5156, 0.4687, 0.5151, 0.3798, 0.6118, 0.6589, 0.6118, 0.6838, 0.5894, 0.7062, 0.5894, 0.6366, 0.6367, 0.6838, 0.6367, 0.6589, 0.659, 0.6366, 0.659, 0.7062, 0.6118, 0.6838, 0.6367, 0.6838, 0.659, 0.7062, 0.5894, 0.7062, 0.6367, 0.6589, 0.6118, 0.6589, 0.5894, 0.6366, 0.659, 0.6366, 0.6118, 0.6231, 0.6118, 0.6231, 0.6118, 0.6231, 0.6118, 0.6231, 0.6118, 0.6231, 0.6367, 0.6231, 0.6367, 0.6231, 0.6118, 0.6231, 0.6367, 0.6231, 0.6367, 0.6231, 0.6367, 0.6231, 0.6367, 0.6231, 0.5446, 0.4098, 0.5407, 0.4348, 0.5172, 0.4617, 0.5172, 0.3864, 0.5655, 0.44, 0.5694, 0.4149, 0.5929, 0.3881, 0.5929, 0.4634, 0.5407, 0.4348, 0.5655, 0.44, 0.5929, 0.4634, 0.5172, 0.4617, 0.5694, 0.4149, 0.5446, 0.4098, 0.5172, 0.3864, 0.5929, 0.3881, 0.5252, 0.5369, 0.7285, 0.5369, 0.7285, 0.7402, 0.5252, 0.7402, 0.7016, 0.6174, 0.5832, 0.7359, 0.6056, 0.5213, 0.8183, 0.538, 0.8183, 0.5491, 0.8081, 0.5491, 0.8081, 0.538, 0.7889, 0.8028, 0.7889, 0.8349, 0.7283, 0.8349, 0.7283, 0.8028, 0.9052, 0.9094, 0.9052, 0.9418, 0.8856, 0.9614, 0.8856, 0.8898, 0.9376, 0.9418, 0.9376, 0.9094, 0.9573, 0.8898, 0.9573, 0.9614, 0.9052, 0.9418, 0.9376, 0.9418, 0.9573, 0.9614, 0.8856, 0.9614, 0.9376, 0.9094, 0.9052, 0.9094, 0.8856, 0.8898, 0.9573, 0.8898, 0.7889, 0.8349, 0.7889, 0.8028, 0.7283, 0.8028, 0.7283, 0.8349, 0.789, 0.8025, 0.789, 0.8347, 0.7283, 0.8347, 0.7283, 0.8025, 0.1302, 0.1423, 0.1572, 0.1437, 0.1562, 0.1708, 0.1292, 0.1694, 0.1302, 0.1423, 0.1292, 0.1694, 0.1143, 0.1857, 0.1138, 0.1274, 0.1562, 0.1708, 0.1572, 0.1437, 0.1721, 0.1274, 0.1726, 0.1857, 0.1726, 0.1857, 0.1143, 0.1857, 0.1292, 0.1694, 0.1562, 0.1708, 0.1138, 0.1274, 0.1721, 0.1274, 0.1572, 0.1437, 0.1302, 0.1423, 0.789, 0.8347, 0.789, 0.8025, 0.7283, 0.8025, 0.7283, 0.8347, 0.6499, 0.6951, 0.6499, 0.6477, 0.6525, 0.645, 0.6525, 0.6977, 0.6063, 0.6477, 0.6063, 0.6951, 0.6036, 0.6977, 0.6036, 0.645, 0.6499, 0.6477, 0.6063, 0.6477, 0.6036, 0.645, 0.6525, 0.645, 0.6063, 0.6951, 0.6499, 0.6951, 0.6525, 0.6977, 0.6036, 0.6977, 0.5013, 0.6391, 0.5013, 0.6599, 0.741, 0.6599, 0.741, 0.6391, 0.5013, 0.7077, 0.5013, 0.7269, 0.741, 0.7269, 0.741, 0.7077, 0.5013, 0.6859, 0.5013, 0.7077, 0.741, 0.7077, 0.741, 0.6859, 0.5013, 0.6489, 0.5013, 0.6319, 0.741, 0.6319, 0.741, 0.6489, 0.5013, 0.671, 0.5013, 0.6489, 0.741, 0.6489, 0.741, 0.671, 0.5013, 0.688, 0.5013, 0.671, 0.741, 0.671, 0.741, 0.688, 0.5013, 0.7077, 0.5013, 0.6859, 0.741, 0.6859, 0.741, 0.7077, 0.5013, 0.7269, 0.5013, 0.7077, 0.741, 0.7077, 0.741, 0.7269, 0.5013, 0.6599, 0.5013, 0.6807, 0.741, 0.6807, 0.741, 0.6599, 0.6588, 0.5983, 0.6704, 0.63, 0.7436, 0.63, 0.7149, 0.5512, 0.6296, 0.5814, 0.6588, 0.5983, 0.7149, 0.5512, 0.6423, 0.5093, 0.5964, 0.5873, 0.6296, 0.5814, 0.6423, 0.5093, 0.5598, 0.5239, 0.5747, 0.6131, 0.5964, 0.5873, 0.5598, 0.5239, 0.5059, 0.5881, 0.5747, 0.6469, 0.5747, 0.6131, 0.5059, 0.5881, 0.5059, 0.6719, 0.5964, 0.6727, 0.5747, 0.6469, 0.5059, 0.6719, 0.5598, 0.7361, 0.6296, 0.6786, 0.5964, 0.6727, 0.5598, 0.7361, 0.6423, 0.7507, 0.6588, 0.6617, 0.6296, 0.6786, 0.6423, 0.7507, 0.7149, 0.7087, 0.6704, 0.63, 0.6588, 0.6617, 0.7149, 0.7087, 0.7436, 0.63, 0.6581, 0.3884, 0.6581, 0.433, 0.6997, 0.433, 0.6997, 0.3884, 0.6604, 0.4521, 0.6604, 0.4932, 0.7019, 0.4932, 0.7019, 0.4521, 0.6604, 0.4053, 0.6604, 0.4521, 0.7019, 0.4521, 0.7019, 0.4053, 0.6581, 0.4093, 0.6581, 0.3729, 0.6997, 0.3729, 0.6997, 0.4093, 0.6581, 0.4568, 0.6581, 0.4093, 0.6997, 0.4093, 0.6997, 0.4568, 0.6581, 0.4932, 0.6581, 0.4568, 0.6997, 0.4568, 0.6997, 0.4932, 0.6604, 0.4521, 0.6604, 0.4053, 0.7019, 0.4053, 0.7019, 0.4521, 0.6604, 0.4932, 0.6604, 0.4521, 0.7019, 0.4521, 0.7019, 0.4932, 0.6581, 0.433, 0.6581, 0.4777, 0.6997, 0.4777, 0.6997, 0.433, 0.7348, 0.4381, 0.7227, 0.4049, 0.692, 0.3872, 0.6572, 0.3933, 0.6344, 0.4204, 0.6344, 0.4558, 0.6572, 0.4829, 0.692, 0.4891, 0.7227, 0.4714, 0.7056, 0.4333, 0.7056, 0.3885, 0.6571, 0.3885, 0.6571, 0.4333, 0.7038, 0.4854, 0.7038, 0.4442, 0.6552, 0.4442, 0.6552, 0.4854, 0.7038, 0.4442, 0.7038, 0.3972, 0.6552, 0.3972, 0.6552, 0.4442, 0.7056, 0.373, 0.7056, 0.4095, 0.6571, 0.4095, 0.6571, 0.373, 0.7056, 0.4095, 0.7056, 0.4571, 0.6571, 0.4571, 0.6571, 0.4095, 0.7056, 0.4571, 0.7056, 0.4937, 0.6571, 0.4937, 0.6571, 0.4571, 0.7038, 0.3972, 0.7038, 0.4442, 0.6552, 0.4442, 0.6552, 0.3972, 0.7038, 0.4442, 0.7038, 0.4854, 0.6552, 0.4854, 0.6552, 0.4442, 0.7056, 0.4781, 0.7056, 0.4333, 0.6571, 0.4333, 0.6571, 0.4781, 0.7349, 0.4366, 0.7224, 0.4709, 0.6907, 0.4892, 0.6548, 0.4829, 0.6313, 0.4549, 0.6313, 0.4184, 0.6548, 0.3904, 0.6907, 0.3841, 0.7224, 0.4023, 0.3466, 0.8803, 0.3271, 0.8268, 0.2778, 0.7983, 0.2217, 0.8082, 0.1851, 0.8518, 0.1851, 0.9088, 0.2217, 0.9524, 0.2778, 0.9623, 0.3271, 0.9338, 0.6537, 0.4684, 0.6378, 0.4436, 0.6527, 0.4394, 0.6633, 0.4561, 0.6378, 0.4436, 0.6416, 0.4142, 0.6555, 0.421, 0.6527, 0.4394, 0.6416, 0.4142, 0.6644, 0.395, 0.6704, 0.4096, 0.6555, 0.421, 0.6644, 0.395, 0.6945, 0.395, 0.6898, 0.4101, 0.6704, 0.4096, 0.6945, 0.395, 0.7178, 0.4142, 0.7047, 0.4229, 0.6898, 0.4101, 0.7178, 0.4142, 0.7237, 0.4437, 0.7081, 0.4421, 0.7047, 0.4229, 0.7237, 0.4437, 0.7093, 0.4699, 0.6986, 0.4585, 0.7081, 0.4421, 0.7093, 0.4699, 0.6811, 0.4799, 0.6808, 0.4643, 0.6986, 0.4585, 0.6811, 0.4799, 0.6537, 0.4684, 0.6633, 0.4561, 0.6808, 0.4643])
me_cylinder_005.materials.append(mat_metal_1_001)
me_cylinder_005.materials.append(mat_metal_1)
me_cylinder_005.use_remesh_preserve_volume = False
me_cylinder_005.use_remesh_preserve_attributes = False
me_cylinder_005.use_mirror_vertex_groups = False
me_cylinder_005.update()
me_cylinder_001 = bpy.data.meshes.new('Cylinder.001')
me_cylinder_001.from_pydata([(-0.2167, 0.1345, -0.5625), (-0.2167, 0.03049, -0.5025), (-0.2167, -0.08779, -0.5233), (-0.2167, -0.165, -0.6153), (-0.2167, -0.165, -0.7354), (-0.2167, -0.08779, -0.8274), (-0.2167, 0.03049, -0.8483), (-0.2167, 0.1345, -0.7883), (-0.2167, 0.1756, -0.6754), (0.6018, 0.1345, -0.5625), (0.6018, 0.03049, -0.5025), (0.6018, -0.08779, -0.5233), (0.6018, -0.165, -0.6153), (0.6018, -0.165, -0.7354), (0.6018, -0.08779, -0.8274), (0.6018, 0.03049, -0.8483), (0.6018, 0.1345, -0.7883), (0.6018, 0.1756, -0.6754), (0.8018, 0.3342, -0.395), (0.8018, 0.07575, -0.2458), (0.8018, -0.2181, -0.2976), (0.8018, -0.4099, -0.5262), (0.8018, -0.4099, -0.8246), (0.8018, -0.2181, -1.053), (0.8018, 0.07576, -1.105), (0.8018, 0.3342, -0.9558), (0.8018, 0.4363, -0.6754), (1.002, 0.3342, -0.395), (1.002, 0.07575, -0.2458), (1.002, -0.2181, -0.2976), (1.002, -0.4099, -0.5262), (1.002, -0.4099, -0.8246), (1.002, -0.2181, -1.053), (1.002, 0.07576, -1.105), (1.002, 0.3342, -0.9558), (1.002, 0.4363, -0.6754), (0.7071, 0.2013, -0.5065), (0.7071, 0.04562, -0.4167), (0.7071, -0.1314, -0.4479), (0.7071, -0.2469, -0.5855), (0.7071, -0.2469, -0.7653), (0.7071, -0.1314, -0.9029), (0.7071, 0.04562, -0.9341), (0.7071, 0.2013, -0.8443), (0.7071, 0.2627, -0.6754), (0.6015, 0.2013, -0.5065), (0.6015, 0.04562, -0.4167), (0.6015, -0.1314, -0.4479), (0.6015, -0.2469, -0.5855), (0.6015, -0.2469, -0.7653), (0.6015, -0.1314, -0.9029), (0.6015, 0.04562, -0.9341), (0.6015, 0.2013, -0.8443), (0.6015, 0.2627, -0.6754), (-0.2065, -0.3827, -0.9167), (0.2065, -0.3827, -0.9167), (-0.2296, -0.3597, -0.4458), (0.2296, -0.3597, -0.4458), (-0.1085, 0.1085, -0.9785), (0.1085, 0.1085, -0.9785), (-0.3031, 0.3031, -0.3723), (0.3031, 0.3031, -0.3723), (-0.1085, -0.1085, -0.9785), (0.1085, -0.1085, -0.9785), (0.3031, -0.3031, -0.3723), (-0.3031, -0.3031, -0.3723), (-0.3031, -0.3031, -0.9785), (0.3031, -0.3031, -0.9785), (0.3031, 0.3031, -0.9785), (-0.3031, 0.3031, -0.9785), (-0.03243, -0.03243, -1.079), (0.03243, -0.03243, -1.079), (0.03243, 0.03243, -1.079), (-0.03243, 0.03243, -1.079), (-0.1085, -0.1085, -0.9785), (0.1085, -0.1085, -0.9785), (0.1085, 0.1085, -0.9785), (-0.1085, 0.1085, -0.9785), (-0.2065, -0.7624, -0.9167), (0.2065, -0.7624, -0.9167), (-0.0718, -0.0718, -1.079), (0.0718, -0.0718, -1.079), (0.0718, 0.0718, -1.079), (-0.0718, 0.0718, -1.079), (-0.03243, -0.03243, -1.202), (-0.01835, -0.01835, -1.216), (0.01835, -0.01835, -1.216), (0.03243, -0.03243, -1.202), (0.03243, 0.03243, -1.202), (0.01835, 0.01835, -1.216), (-0.01835, 0.01835, -1.216), (-0.03243, 0.03243, -1.202), (-0.2296, -0.3597, -0.9167), (0.2296, -0.3597, -0.9167), (-0.2296, -0.7855, -0.9167), (0.2296, -0.7855, -0.9167), (0.1345, -0.1129, 0.3697), (0.03049, -0.1729, 0.3697), (-0.08779, -0.1521, 0.3697), (-0.165, -0.06005, 0.3697), (-0.165, 0.06005, 0.3697), (-0.08779, 0.1521, 0.3697), (0.03049, 0.1729, 0.3697), (0.1345, 0.1129, 0.3697), (0.1756, 8.941e-08, 0.3697), (0.1345, -0.1129, -0.01879), (0.03049, -0.1729, -0.01879), (-0.08779, -0.1521, -0.01879), (-0.165, -0.06005, -0.01879), (-0.165, 0.06005, -0.01879), (-0.08779, 0.1521, -0.01879), (0.03049, 0.1729, -0.01879), (0.1345, 0.1129, -0.01879), (0.1756, 8.941e-08, -0.01879), (0.2238, -0.1878, -0.2518), (0.05073, -0.2877, -0.2518), (-0.1461, -0.253, -0.2518), (-0.2745, -0.09992, -0.2518), (-0.2745, 0.09992, -0.2518), (-0.1461, 0.253, -0.2518), (0.05073, 0.2877, -0.2518), (0.2238, 0.1878, -0.2518), (0.2922, 1.118e-07, -0.2518), (0.2238, -0.1878, -0.3858), (0.05073, -0.2877, -0.3858), (-0.1461, -0.253, -0.3858), (-0.2745, -0.09992, -0.3858), (-0.2745, 0.09992, -0.3858), (-0.1461, 0.253, -0.3858), (0.05073, 0.2877, -0.3858), (0.2238, 0.1878, -0.3858), (0.2922, 1.118e-07, -0.3858), (0.2013, -0.1689, -0.1241), (0.04562, -0.2587, -0.1241), (-0.1314, -0.2275, -0.1241), (-0.2469, -0.08986, -0.1241), (-0.2469, 0.08986, -0.1241), (-0.1314, 0.2275, -0.1241), (0.04562, 0.2587, -0.1241), (0.2013, 0.1689, -0.1241), (0.2627, 1.192e-07, -0.1241), (0.2013, -0.1689, -0.01844), (0.04562, -0.2587, -0.01844), (-0.1314, -0.2275, -0.01844), (-0.2469, -0.08986, -0.01844), (-0.2469, 0.08986, -0.01844), (-0.1314, 0.2275, -0.01844), (0.04562, 0.2587, -0.01844), (0.2013, 0.1689, -0.01844), (0.2627, 1.192e-07, -0.01844), (0.2013, -0.1689, 0.285), (0.04562, -0.2587, 0.285), (-0.1314, -0.2275, 0.285), (-0.2469, -0.08986, 0.285), (-0.2469, 0.08986, 0.285), (-0.1314, 0.2275, 0.285), (0.04562, 0.2587, 0.285), (0.2013, 0.1689, 0.285), (0.2627, 1.192e-07, 0.285), (0.2013, -0.1689, 0.3906), (0.04562, -0.2587, 0.3906), (-0.1314, -0.2275, 0.3906), (-0.2469, -0.08986, 0.3906), (-0.2469, 0.08986, 0.3906), (-0.1314, 0.2275, 0.3906), (0.04562, 0.2587, 0.3906), (0.2013, 0.1689, 0.3906), (0.2627, 1.192e-07, 0.3906)], [], [(7, 8, 17, 16), (6, 7, 16, 15), (5, 6, 15, 14), (4, 5, 14, 13), (3, 4, 13, 12), (2, 3, 12, 11), (1, 2, 11, 10), (0, 1, 10, 9), (8, 0, 9, 17), (16, 17, 26, 25), (15, 16, 25, 24), (14, 15, 24, 23), (13, 14, 23, 22), (12, 13, 22, 21), (11, 12, 21, 20), (10, 11, 20, 19), (9, 10, 19, 18), (17, 9, 18, 26), (25, 26, 35, 34), (24, 25, 34, 33), (23, 24, 33, 32), (22, 23, 32, 31), (21, 22, 31, 30), (20, 21, 30, 29), (19, 20, 29, 28), (18, 19, 28, 27), (26, 18, 27, 35), (53, 52, 51, 50, 49, 48, 47, 46, 45), (44, 43, 52, 53), (43, 42, 51, 52), (42, 41, 50, 51), (41, 40, 49, 50), (40, 39, 48, 49), (39, 38, 47, 48), (38, 37, 46, 47), (37, 36, 45, 46), (36, 44, 53, 45), (35, 27, 28, 29, 30, 31, 32, 33, 34), (92, 94, 56), (64, 61, 60, 65), (61, 68, 69, 60), (59, 63, 75, 76), (66, 65, 60, 69), (68, 61, 64, 67), (93, 92, 66, 67), (57, 93, 67, 64), (56, 57, 64, 65), (92, 56, 65, 66), (62, 63, 67, 66), (59, 58, 69, 68), (63, 59, 68, 67), (58, 62, 66, 69), (63, 62, 74, 75), (62, 58, 77, 74), (58, 59, 76, 77), (80, 81, 75, 74), (82, 83, 77, 76), (81, 82, 76, 75), (83, 80, 74, 77), (57, 56, 94, 95), (93, 57, 95), (54, 55, 79, 78), (72, 71, 87, 88), (70, 71, 81, 80), (72, 73, 83, 82), (71, 72, 82, 81), (73, 70, 80, 83), (70, 73, 91, 84), (73, 72, 88, 91), (85, 90, 89, 86), (85, 86, 87, 84), (89, 90, 91, 88), (88, 87, 86, 89), (84, 91, 90, 85), (71, 70, 84, 87), (55, 54, 92, 93), (78, 79, 95, 94), (54, 78, 94, 92), (79, 55, 93, 95), (103, 104, 113, 112), (102, 103, 112, 111), (101, 102, 111, 110), (100, 101, 110, 109), (99, 100, 109, 108), (98, 99, 108, 107), (97, 98, 107, 106), (96, 97, 106, 105), (104, 96, 105, 113), (112, 113, 122, 121), (111, 112, 121, 120), (110, 111, 120, 119), (109, 110, 119, 118), (108, 109, 118, 117), (107, 108, 117, 116), (106, 107, 116, 115), (105, 106, 115, 114), (113, 105, 114, 122), (121, 122, 131, 130), (120, 121, 130, 129), (119, 120, 129, 128), (118, 119, 128, 127), (117, 118, 127, 126), (116, 117, 126, 125), (115, 116, 125, 124), (114, 115, 124, 123), (122, 114, 123, 131), (149, 148, 147, 146, 145, 144, 143, 142, 141), (140, 139, 148, 149), (139, 138, 147, 148), (138, 137, 146, 147), (137, 136, 145, 146), (136, 135, 144, 145), (135, 134, 143, 144), (134, 133, 142, 143), (133, 132, 141, 142), (132, 140, 149, 141), (158, 150, 151, 152, 153, 154, 155, 156, 157), (167, 166, 165, 164, 163, 162, 161, 160, 159), (158, 157, 166, 167), (157, 156, 165, 166), (156, 155, 164, 165), (155, 154, 163, 164), (154, 153, 162, 163), (153, 152, 161, 162), (152, 151, 160, 161), (151, 150, 159, 160), (150, 158, 167, 159)])
me_cylinder_001.polygons.foreach_set('use_smooth', [1, 1, 1, 1, 1, 1, 1, 1, 1, 1, 1, 1, 1, 1, 1, 1, 1, 1, 1, 1, 1, 1, 1, 1, 1, 1, 1, 0, 1, 1, 1, 1, 1, 1, 1, 1, 1, 1, 0, 0, 0, 0, 0, 0, 0, 0, 0, 0, 0, 0, 0, 0, 0, 0, 0, 0, 0, 0, 0, 0, 0, 0, 0, 0, 0, 0, 0, 0, 0, 0, 0, 0, 0, 0, 0, 0, 0, 0, 0, 1, 1, 1, 1, 1, 1, 1, 1, 1, 1, 1, 1, 1, 1, 1, 1, 1, 1, 1, 1, 1, 1, 1, 1, 1, 1, 1, 0, 1, 1, 1, 1, 1, 1, 1, 1, 1, 0, 0, 1, 1, 1, 1, 1, 1, 1, 1, 1])
me_cylinder_001.polygons.foreach_set('material_index', [1, 1, 1, 1, 1, 1, 1, 1, 1, 1, 1, 1, 1, 1, 1, 1, 1, 1, 1, 1, 1, 1, 1, 1, 1, 1, 1, 1, 1, 1, 1, 1, 1, 1, 1, 1, 1, 1, 1, 1, 1, 1, 1, 1, 1, 1, 1, 1, 1, 1, 1, 1, 1, 1, 1, 1, 1, 1, 1, 1, 1, 1, 1, 1, 1, 1, 1, 1, 1, 1, 1, 1, 1, 1, 1, 1, 1, 1, 1, 0, 0, 0, 0, 0, 0, 0, 0, 0, 0, 0, 0, 0, 0, 0, 0, 0, 0, 0, 0, 0, 0, 0, 0, 0, 0, 0, 0, 0, 0, 0, 0, 0, 0, 0, 0, 0, 0, 0, 0, 0, 0, 0, 0, 0, 0, 0, 0])
_uv = me_cylinder_001.uv_layers.new(name='UVMap')
_uv.uv.foreach_set('vector', [0.01251, 0.04272, 0.01251, 0.1239, 0.244, 0.1239, 0.244, 0.04272, 0.01221, 0.1385, 0.01221, 0.1953, 0.2507, 0.1953, 0.2507, 0.1385, 0.01221, 0.07393, 0.01221, 0.1385, 0.2507, 0.1385, 0.2507, 0.07393, 0.01251, 0.0807, 0.01251, 0.01454, 0.244, 0.01454, 0.244, 0.0807, 0.01251, 0.1671, 0.01251, 0.0807, 0.244, 0.0807, 0.244, 0.1671, 0.01251, 0.2332, 0.01251, 0.1671, 0.244, 0.1671, 0.244, 0.2332, 0.01221, 0.1385, 0.01221, 0.07393, 0.2507, 0.07393, 0.2507, 0.1385, 0.01221, 0.1953, 0.01221, 0.1385, 0.2507, 0.1385, 0.2507, 0.1953, 0.01251, 0.1239, 0.01251, 0.205, 0.244, 0.205, 0.244, 0.1239, 0.1658, 0.09695, 0.1764, 0.126, 0.2435, 0.126, 0.2173, 0.05382, 0.1391, 0.0815, 0.1658, 0.09695, 0.2173, 0.05382, 0.1507, 0.01541, 0.1086, 0.08686, 0.1391, 0.0815, 0.1507, 0.01541, 0.07507, 0.02875, 0.08875, 0.1105, 0.1086, 0.08686, 0.07507, 0.02875, 0.02569, 0.0876, 0.08875, 0.1415, 0.08875, 0.1105, 0.02569, 0.0876, 0.02569, 0.1644, 0.1086, 0.1651, 0.08875, 0.1415, 0.02569, 0.1644, 0.07507, 0.2233, 0.1391, 0.1705, 0.1086, 0.1651, 0.07507, 0.2233, 0.1507, 0.2366, 0.1658, 0.1551, 0.1391, 0.1705, 0.1507, 0.2366, 0.2173, 0.1982, 0.1764, 0.126, 0.1658, 0.1551, 0.2173, 0.1982, 0.2435, 0.126, 0.6625, 0.3871, 0.6625, 0.4244, 0.6891, 0.4244, 0.6891, 0.3871, 0.6625, 0.4572, 0.6625, 0.4916, 0.6891, 0.4916, 0.6891, 0.4572, 0.6625, 0.4181, 0.6625, 0.4572, 0.6891, 0.4572, 0.6891, 0.4181, 0.6625, 0.4045, 0.6625, 0.3741, 0.6891, 0.3741, 0.6891, 0.4045, 0.6625, 0.4443, 0.6625, 0.4045, 0.6891, 0.4045, 0.6891, 0.4443, 0.6625, 0.4747, 0.6625, 0.4443, 0.6891, 0.4443, 0.6891, 0.4747, 0.6625, 0.4572, 0.6625, 0.4181, 0.6891, 0.4181, 0.6891, 0.4572, 0.6625, 0.4916, 0.6625, 0.4572, 0.6891, 0.4572, 0.6891, 0.4916, 0.6625, 0.4244, 0.6625, 0.4617, 0.6891, 0.4617, 0.6891, 0.4244, 0.7382, 0.4269, 0.7263, 0.3941, 0.696, 0.3766, 0.6616, 0.3827, 0.6392, 0.4094, 0.6392, 0.4444, 0.6616, 0.4711, 0.696, 0.4772, 0.7263, 0.4597, 0.6892, 0.4337, 0.6892, 0.389, 0.6612, 0.389, 0.6612, 0.4337, 0.6892, 0.4929, 0.6892, 0.4517, 0.6612, 0.4517, 0.6612, 0.4929, 0.6892, 0.4517, 0.6892, 0.4049, 0.6612, 0.4049, 0.6612, 0.4517, 0.6892, 0.3735, 0.6892, 0.4099, 0.6612, 0.4099, 0.6612, 0.3735, 0.6892, 0.4099, 0.6892, 0.4575, 0.6612, 0.4575, 0.6612, 0.4099, 0.6892, 0.4575, 0.6892, 0.4939, 0.6612, 0.4939, 0.6612, 0.4575, 0.6892, 0.4049, 0.6892, 0.4517, 0.6612, 0.4517, 0.6612, 0.4049, 0.6892, 0.4517, 0.6892, 0.4929, 0.6612, 0.4929, 0.6612, 0.4517, 0.6892, 0.4784, 0.6892, 0.4337, 0.6612, 0.4337, 0.6612, 0.4784, 0.3034, 0.9504, 0.2488, 0.96, 0.2007, 0.9323, 0.1817, 0.8802, 0.2007, 0.828, 0.2488, 0.8003, 0.3034, 0.8099, 0.3391, 0.8524, 0.3391, 0.9079, 0.1595, 0.1186, 0.1106, 0.1186, 0.1595, 0.1789, 0.03217, 0.03154, 0.2355, 0.03154, 0.2355, 0.2349, 0.03217, 0.2349, 0.0131, 0.2501, 0.0131, 0.01989, 0.2433, 0.01989, 0.2433, 0.2501, 0.1436, 0.1177, 0.1187, 0.1177, 0.1187, 0.1177, 0.1436, 0.1177, 0.03217, 0.03154, 0.2355, 0.03154, 0.2355, 0.2349, 0.03217, 0.2349, 0.03217, 0.03154, 0.2355, 0.03154, 0.2355, 0.2349, 0.03217, 0.2349, 0.5899, 0.3922, 0.5286, 0.3913, 0.5151, 0.3798, 0.6031, 0.3802, 0.5916, 0.4558, 0.5899, 0.3922, 0.6031, 0.3802, 0.6047, 0.4687, 0.5284, 0.4552, 0.5916, 0.4558, 0.6047, 0.4687, 0.5156, 0.4687, 0.5286, 0.3913, 0.5284, 0.4552, 0.5156, 0.4687, 0.5151, 0.3798, 0.1187, 0.1535, 0.1187, 0.1785, 0.0964, 0.2008, 0.0964, 0.1312, 0.1436, 0.1785, 0.1436, 0.1535, 0.166, 0.1312, 0.166, 0.2008, 0.1187, 0.1785, 0.1436, 0.1785, 0.166, 0.2008, 0.0964, 0.2008, 0.1436, 0.1535, 0.1187, 0.1535, 0.0964, 0.1312, 0.166, 0.1312, 0.1187, 0.1177, 0.1187, 0.1177, 0.1187, 0.1177, 0.1187, 0.1177, 0.1187, 0.1177, 0.1436, 0.1177, 0.1436, 0.1177, 0.1187, 0.1177, 0.1436, 0.1177, 0.1436, 0.1177, 0.1436, 0.1177, 0.1436, 0.1177, 0.5446, 0.4098, 0.5407, 0.4348, 0.5172, 0.4617, 0.5172, 0.3864, 0.5655, 0.44, 0.5694, 0.4149, 0.5929, 0.3881, 0.5929, 0.4634, 0.5407, 0.4348, 0.5655, 0.44, 0.5929, 0.4634, 0.5172, 0.4617, 0.5694, 0.4149, 0.5446, 0.4098, 0.5172, 0.3864, 0.5929, 0.3881, 0.03217, 0.03154, 0.2355, 0.03154, 0.2355, 0.2349, 0.03217, 0.2349, 0.2086, 0.1121, 0.09016, 0.2305, 0.1125, 0.01598, 0.8183, 0.538, 0.8183, 0.5491, 0.8081, 0.5491, 0.8081, 0.538, 0.7889, 0.8028, 0.7889, 0.8349, 0.7283, 0.8349, 0.7283, 0.8028, 0.9052, 0.9094, 0.9052, 0.9418, 0.8856, 0.9614, 0.8856, 0.8898, 0.9376, 0.9418, 0.9376, 0.9094, 0.9573, 0.8898, 0.9573, 0.9614, 0.9052, 0.9418, 0.9376, 0.9418, 0.9573, 0.9614, 0.8856, 0.9614, 0.9376, 0.9094, 0.9052, 0.9094, 0.8856, 0.8898, 0.9573, 0.8898, 0.7889, 0.8349, 0.7889, 0.8028, 0.7283, 0.8028, 0.7283, 0.8349, 0.789, 0.8025, 0.789, 0.8347, 0.7283, 0.8347, 0.7283, 0.8025, 0.1302, 0.1423, 0.1572, 0.1437, 0.1562, 0.1708, 0.1292, 0.1694, 0.1302, 0.1423, 0.1292, 0.1694, 0.1143, 0.1857, 0.1138, 0.1274, 0.1562, 0.1708, 0.1572, 0.1437, 0.1721, 0.1274, 0.1726, 0.1857, 0.1726, 0.1857, 0.1143, 0.1857, 0.1292, 0.1694, 0.1562, 0.1708, 0.1138, 0.1274, 0.1721, 0.1274, 0.1572, 0.1437, 0.1302, 0.1423, 0.789, 0.8347, 0.789, 0.8025, 0.7283, 0.8025, 0.7283, 0.8347, 0.1568, 0.1897, 0.1568, 0.1423, 0.1595, 0.1396, 0.1595, 0.1923, 0.1133, 0.1423, 0.1133, 0.1897, 0.1106, 0.1923, 0.1106, 0.1396, 0.1568, 0.1423, 0.1133, 0.1423, 0.1106, 0.1396, 0.1595, 0.1396, 0.1133, 0.1897, 0.1568, 0.1897, 0.1595, 0.1923, 0.1106, 0.1923, 0.008302, 0.1338, 0.008302, 0.1546, 0.248, 0.1546, 0.248, 0.1338, 0.008302, 0.2024, 0.008302, 0.2216, 0.248, 0.2216, 0.248, 0.2024, 0.008302, 0.1806, 0.008302, 0.2024, 0.248, 0.2024, 0.248, 0.1806, 0.008302, 0.1435, 0.008302, 0.1265, 0.248, 0.1265, 0.248, 0.1435, 0.008302, 0.1656, 0.008302, 0.1435, 0.248, 0.1435, 0.248, 0.1656, 0.008302, 0.1826, 0.008302, 0.1656, 0.248, 0.1656, 0.248, 0.1826, 0.008302, 0.2024, 0.008302, 0.1806, 0.248, 0.1806, 0.248, 0.2024, 0.008302, 0.2216, 0.008302, 0.2024, 0.248, 0.2024, 0.248, 0.2216, 0.008302, 0.1546, 0.008302, 0.1754, 0.248, 0.1754, 0.248, 0.1546, 0.1658, 0.09293, 0.1773, 0.1246, 0.2506, 0.1246, 0.2219, 0.04587, 0.1366, 0.07606, 0.1658, 0.09293, 0.2219, 0.04587, 0.1493, 0.003959, 0.1034, 0.08192, 0.1366, 0.07606, 0.1493, 0.003959, 0.06677, 0.01851, 0.0817, 0.1078, 0.1034, 0.08192, 0.06677, 0.01851, 0.0129, 0.08272, 0.0817, 0.1415, 0.0817, 0.1078, 0.0129, 0.08272, 0.0129, 0.1665, 0.1034, 0.1673, 0.0817, 0.1415, 0.0129, 0.1665, 0.06677, 0.2307, 0.1366, 0.1732, 0.1034, 0.1673, 0.06677, 0.2307, 0.1493, 0.2453, 0.1658, 0.1563, 0.1366, 0.1732, 0.1493, 0.2453, 0.2219, 0.2034, 0.1773, 0.1246, 0.1658, 0.1563, 0.2219, 0.2034, 0.2506, 0.1246, 0.6581, 0.3884, 0.6581, 0.433, 0.6997, 0.433, 0.6997, 0.3884, 0.6604, 0.4521, 0.6604, 0.4932, 0.7019, 0.4932, 0.7019, 0.4521, 0.6604, 0.4053, 0.6604, 0.4521, 0.7019, 0.4521, 0.7019, 0.4053, 0.6581, 0.4093, 0.6581, 0.3729, 0.6997, 0.3729, 0.6997, 0.4093, 0.6581, 0.4568, 0.6581, 0.4093, 0.6997, 0.4093, 0.6997, 0.4568, 0.6581, 0.4932, 0.6581, 0.4568, 0.6997, 0.4568, 0.6997, 0.4932, 0.6604, 0.4521, 0.6604, 0.4053, 0.7019, 0.4053, 0.7019, 0.4521, 0.6604, 0.4932, 0.6604, 0.4521, 0.7019, 0.4521, 0.7019, 0.4932, 0.6581, 0.433, 0.6581, 0.4777, 0.6997, 0.4777, 0.6997, 0.433, 0.7348, 0.4381, 0.7227, 0.4049, 0.692, 0.3872, 0.6572, 0.3933, 0.6344, 0.4204, 0.6344, 0.4558, 0.6572, 0.4829, 0.692, 0.4891, 0.7227, 0.4714, 0.7056, 0.4333, 0.7056, 0.3885, 0.6571, 0.3885, 0.6571, 0.4333, 0.7038, 0.4854, 0.7038, 0.4442, 0.6552, 0.4442, 0.6552, 0.4854, 0.7038, 0.4442, 0.7038, 0.3972, 0.6552, 0.3972, 0.6552, 0.4442, 0.7056, 0.373, 0.7056, 0.4095, 0.6571, 0.4095, 0.6571, 0.373, 0.7056, 0.4095, 0.7056, 0.4571, 0.6571, 0.4571, 0.6571, 0.4095, 0.7056, 0.4571, 0.7056, 0.4937, 0.6571, 0.4937, 0.6571, 0.4571, 0.7038, 0.3972, 0.7038, 0.4442, 0.6552, 0.4442, 0.6552, 0.3972, 0.7038, 0.4442, 0.7038, 0.4854, 0.6552, 0.4854, 0.6552, 0.4442, 0.7056, 0.4781, 0.7056, 0.4333, 0.6571, 0.4333, 0.6571, 0.4781, 0.7349, 0.4366, 0.7224, 0.4709, 0.6907, 0.4892, 0.6548, 0.4829, 0.6313, 0.4549, 0.6313, 0.4184, 0.6548, 0.3904, 0.6907, 0.3841, 0.7224, 0.4023, 0.3466, 0.8803, 0.3271, 0.8268, 0.2778, 0.7983, 0.2217, 0.8082, 0.1851, 0.8518, 0.1851, 0.9088, 0.2217, 0.9524, 0.2778, 0.9623, 0.3271, 0.9338, 0.6537, 0.4684, 0.6378, 0.4436, 0.6527, 0.4394, 0.6633, 0.4561, 0.6378, 0.4436, 0.6416, 0.4142, 0.6555, 0.421, 0.6527, 0.4394, 0.6416, 0.4142, 0.6644, 0.395, 0.6704, 0.4096, 0.6555, 0.421, 0.6644, 0.395, 0.6945, 0.395, 0.6898, 0.4101, 0.6704, 0.4096, 0.6945, 0.395, 0.7178, 0.4142, 0.7047, 0.4229, 0.6898, 0.4101, 0.7178, 0.4142, 0.7237, 0.4437, 0.7081, 0.4421, 0.7047, 0.4229, 0.7237, 0.4437, 0.7093, 0.4699, 0.6986, 0.4585, 0.7081, 0.4421, 0.7093, 0.4699, 0.6811, 0.4799, 0.6808, 0.4643, 0.6986, 0.4585, 0.6811, 0.4799, 0.6537, 0.4684, 0.6633, 0.4561, 0.6808, 0.4643])
me_cylinder_001.materials.append(mat_metal_1_001)
me_cylinder_001.materials.append(mat_metal_1)
me_cylinder_001.use_remesh_preserve_volume = False
me_cylinder_001.use_remesh_preserve_attributes = False
me_cylinder_001.use_mirror_vertex_groups = False
me_cylinder_001.update()
me_cylinder_000 = bpy.data.meshes.new('Cylinder.000')
me_cylinder_000.from_pydata([(-0.2167, 0.1345, -0.5625), (-0.2167, 0.03049, -0.5025), (-0.2167, -0.08779, -0.5233), (-0.2167, -0.165, -0.6153), (-0.2167, -0.165, -0.7354), (-0.2167, -0.08779, -0.8274), (-0.2167, 0.03049, -0.8483), (-0.2167, 0.1345, -0.7883), (-0.2167, 0.1756, -0.6754), (0.6018, 0.1345, -0.5625), (0.6018, 0.03049, -0.5025), (0.6018, -0.08779, -0.5233), (0.6018, -0.165, -0.6153), (0.6018, -0.165, -0.7354), (0.6018, -0.08779, -0.8274), (0.6018, 0.03049, -0.8483), (0.6018, 0.1345, -0.7883), (0.6018, 0.1756, -0.6754), (0.8018, 0.3342, -0.395), (0.8018, 0.07575, -0.2458), (0.8018, -0.2181, -0.2976), (0.8018, -0.4099, -0.5262), (0.8018, -0.4099, -0.8246), (0.8018, -0.2181, -1.053), (0.8018, 0.07576, -1.105), (0.8018, 0.3342, -0.9558), (0.8018, 0.4363, -0.6754), (1.002, 0.3342, -0.395), (1.002, 0.07575, -0.2458), (1.002, -0.2181, -0.2976), (1.002, -0.4099, -0.5262), (1.002, -0.4099, -0.8246), (1.002, -0.2181, -1.053), (1.002, 0.07576, -1.105), (1.002, 0.3342, -0.9558), (1.002, 0.4363, -0.6754), (0.7071, 0.2013, -0.5065), (0.7071, 0.04562, -0.4167), (0.7071, -0.1314, -0.4479), (0.7071, -0.2469, -0.5855), (0.7071, -0.2469, -0.7653), (0.7071, -0.1314, -0.9029), (0.7071, 0.04562, -0.9341), (0.7071, 0.2013, -0.8443), (0.7071, 0.2627, -0.6754), (0.6015, 0.2013, -0.5065), (0.6015, 0.04562, -0.4167), (0.6015, -0.1314, -0.4479), (0.6015, -0.2469, -0.5855), (0.6015, -0.2469, -0.7653), (0.6015, -0.1314, -0.9029), (0.6015, 0.04562, -0.9341), (0.6015, 0.2013, -0.8443), (0.6015, 0.2627, -0.6754), (-0.2065, -0.3827, -0.9167), (0.2065, -0.3827, -0.9167), (-0.2296, -0.3597, -0.4458), (0.2296, -0.3597, -0.4458), (-0.1085, 0.1085, -0.9785), (0.1085, 0.1085, -0.9785), (-0.3031, 0.3031, -0.3723), (0.3031, 0.3031, -0.3723), (-0.1085, -0.1085, -0.9785), (0.1085, -0.1085, -0.9785), (0.3031, -0.3031, -0.3723), (-0.3031, -0.3031, -0.3723), (-0.3031, -0.3031, -0.9785), (0.3031, -0.3031, -0.9785), (0.3031, 0.3031, -0.9785), (-0.3031, 0.3031, -0.9785), (-0.03243, -0.03243, -1.079), (0.03243, -0.03243, -1.079), (0.03243, 0.03243, -1.079), (-0.03243, 0.03243, -1.079), (-0.1085, -0.1085, -0.9785), (0.1085, -0.1085, -0.9785), (0.1085, 0.1085, -0.9785), (-0.1085, 0.1085, -0.9785), (-0.2065, -0.7624, -0.9167), (0.2065, -0.7624, -0.9167), (-0.0718, -0.0718, -1.079), (0.0718, -0.0718, -1.079), (0.0718, 0.0718, -1.079), (-0.0718, 0.0718, -1.079), (-0.03243, -0.03243, -1.202), (-0.01835, -0.01835, -1.216), (0.01835, -0.01835, -1.216), (0.03243, -0.03243, -1.202), (0.03243, 0.03243, -1.202), (0.01835, 0.01835, -1.216), (-0.01835, 0.01835, -1.216), (-0.03243, 0.03243, -1.202), (-0.2296, -0.3597, -0.9167), (0.2296, -0.3597, -0.9167), (-0.2296, -0.7855, -0.9167), (0.2296, -0.7855, -0.9167), (0.1345, -0.1129, 0.3697), (0.03049, -0.1729, 0.3697), (-0.08779, -0.1521, 0.3697), (-0.165, -0.06005, 0.3697), (-0.165, 0.06005, 0.3697), (-0.08779, 0.1521, 0.3697), (0.03049, 0.1729, 0.3697), (0.1345, 0.1129, 0.3697), (0.1756, 8.941e-08, 0.3697), (0.1345, -0.1129, -0.01879), (0.03049, -0.1729, -0.01879), (-0.08779, -0.1521, -0.01879), (-0.165, -0.06005, -0.01879), (-0.165, 0.06005, -0.01879), (-0.08779, 0.1521, -0.01879), (0.03049, 0.1729, -0.01879), (0.1345, 0.1129, -0.01879), (0.1756, 8.941e-08, -0.01879), (0.2238, -0.1878, -0.2518), (0.05073, -0.2877, -0.2518), (-0.1461, -0.253, -0.2518), (-0.2745, -0.09992, -0.2518), (-0.2745, 0.09992, -0.2518), (-0.1461, 0.253, -0.2518), (0.05073, 0.2877, -0.2518), (0.2238, 0.1878, -0.2518), (0.2922, 1.118e-07, -0.2518), (0.2238, -0.1878, -0.3858), (0.05073, -0.2877, -0.3858), (-0.1461, -0.253, -0.3858), (-0.2745, -0.09992, -0.3858), (-0.2745, 0.09992, -0.3858), (-0.1461, 0.253, -0.3858), (0.05073, 0.2877, -0.3858), (0.2238, 0.1878, -0.3858), (0.2922, 1.118e-07, -0.3858), (0.2013, -0.1689, -0.1241), (0.04562, -0.2587, -0.1241), (-0.1314, -0.2275, -0.1241), (-0.2469, -0.08986, -0.1241), (-0.2469, 0.08986, -0.1241), (-0.1314, 0.2275, -0.1241), (0.04562, 0.2587, -0.1241), (0.2013, 0.1689, -0.1241), (0.2627, 1.192e-07, -0.1241), (0.2013, -0.1689, -0.01844), (0.04562, -0.2587, -0.01844), (-0.1314, -0.2275, -0.01844), (-0.2469, -0.08986, -0.01844), (-0.2469, 0.08986, -0.01844), (-0.1314, 0.2275, -0.01844), (0.04562, 0.2587, -0.01844), (0.2013, 0.1689, -0.01844), (0.2627, 1.192e-07, -0.01844), (0.2013, -0.1689, 0.285), (0.04562, -0.2587, 0.285), (-0.1314, -0.2275, 0.285), (-0.2469, -0.08986, 0.285), (-0.2469, 0.08986, 0.285), (-0.1314, 0.2275, 0.285), (0.04562, 0.2587, 0.285), (0.2013, 0.1689, 0.285), (0.2627, 1.192e-07, 0.285), (0.2013, -0.1689, 0.3906), (0.04562, -0.2587, 0.3906), (-0.1314, -0.2275, 0.3906), (-0.2469, -0.08986, 0.3906), (-0.2469, 0.08986, 0.3906), (-0.1314, 0.2275, 0.3906), (0.04562, 0.2587, 0.3906), (0.2013, 0.1689, 0.3906), (0.2627, 1.192e-07, 0.3906)], [], [(7, 8, 17, 16), (6, 7, 16, 15), (5, 6, 15, 14), (4, 5, 14, 13), (3, 4, 13, 12), (2, 3, 12, 11), (1, 2, 11, 10), (0, 1, 10, 9), (8, 0, 9, 17), (16, 17, 26, 25), (15, 16, 25, 24), (14, 15, 24, 23), (13, 14, 23, 22), (12, 13, 22, 21), (11, 12, 21, 20), (10, 11, 20, 19), (9, 10, 19, 18), (17, 9, 18, 26), (25, 26, 35, 34), (24, 25, 34, 33), (23, 24, 33, 32), (22, 23, 32, 31), (21, 22, 31, 30), (20, 21, 30, 29), (19, 20, 29, 28), (18, 19, 28, 27), (26, 18, 27, 35), (53, 52, 51, 50, 49, 48, 47, 46, 45), (44, 43, 52, 53), (43, 42, 51, 52), (42, 41, 50, 51), (41, 40, 49, 50), (40, 39, 48, 49), (39, 38, 47, 48), (38, 37, 46, 47), (37, 36, 45, 46), (36, 44, 53, 45), (35, 27, 28, 29, 30, 31, 32, 33, 34), (92, 94, 56), (64, 61, 60, 65), (61, 68, 69, 60), (59, 63, 75, 76), (66, 65, 60, 69), (68, 61, 64, 67), (93, 92, 66, 67), (57, 93, 67, 64), (56, 57, 64, 65), (92, 56, 65, 66), (62, 63, 67, 66), (59, 58, 69, 68), (63, 59, 68, 67), (58, 62, 66, 69), (63, 62, 74, 75), (62, 58, 77, 74), (58, 59, 76, 77), (80, 81, 75, 74), (82, 83, 77, 76), (81, 82, 76, 75), (83, 80, 74, 77), (57, 56, 94, 95), (93, 57, 95), (54, 55, 79, 78), (72, 71, 87, 88), (70, 71, 81, 80), (72, 73, 83, 82), (71, 72, 82, 81), (73, 70, 80, 83), (70, 73, 91, 84), (73, 72, 88, 91), (85, 90, 89, 86), (85, 86, 87, 84), (89, 90, 91, 88), (88, 87, 86, 89), (84, 91, 90, 85), (71, 70, 84, 87), (55, 54, 92, 93), (78, 79, 95, 94), (54, 78, 94, 92), (79, 55, 93, 95), (103, 104, 113, 112), (102, 103, 112, 111), (101, 102, 111, 110), (100, 101, 110, 109), (99, 100, 109, 108), (98, 99, 108, 107), (97, 98, 107, 106), (96, 97, 106, 105), (104, 96, 105, 113), (112, 113, 122, 121), (111, 112, 121, 120), (110, 111, 120, 119), (109, 110, 119, 118), (108, 109, 118, 117), (107, 108, 117, 116), (106, 107, 116, 115), (105, 106, 115, 114), (113, 105, 114, 122), (121, 122, 131, 130), (120, 121, 130, 129), (119, 120, 129, 128), (118, 119, 128, 127), (117, 118, 127, 126), (116, 117, 126, 125), (115, 116, 125, 124), (114, 115, 124, 123), (122, 114, 123, 131), (149, 148, 147, 146, 145, 144, 143, 142, 141), (140, 139, 148, 149), (139, 138, 147, 148), (138, 137, 146, 147), (137, 136, 145, 146), (136, 135, 144, 145), (135, 134, 143, 144), (134, 133, 142, 143), (133, 132, 141, 142), (132, 140, 149, 141), (158, 150, 151, 152, 153, 154, 155, 156, 157), (167, 166, 165, 164, 163, 162, 161, 160, 159), (158, 157, 166, 167), (157, 156, 165, 166), (156, 155, 164, 165), (155, 154, 163, 164), (154, 153, 162, 163), (153, 152, 161, 162), (152, 151, 160, 161), (151, 150, 159, 160), (150, 158, 167, 159)])
me_cylinder_000.polygons.foreach_set('use_smooth', [1, 1, 1, 1, 1, 1, 1, 1, 1, 1, 1, 1, 1, 1, 1, 1, 1, 1, 1, 1, 1, 1, 1, 1, 1, 1, 1, 0, 1, 1, 1, 1, 1, 1, 1, 1, 1, 1, 0, 0, 0, 0, 0, 0, 0, 0, 0, 0, 0, 0, 0, 0, 0, 0, 0, 0, 0, 0, 0, 0, 0, 0, 0, 0, 0, 0, 0, 0, 0, 0, 0, 0, 0, 0, 0, 0, 0, 0, 0, 1, 1, 1, 1, 1, 1, 1, 1, 1, 1, 1, 1, 1, 1, 1, 1, 1, 1, 1, 1, 1, 1, 1, 1, 1, 1, 1, 0, 1, 1, 1, 1, 1, 1, 1, 1, 1, 0, 0, 1, 1, 1, 1, 1, 1, 1, 1, 1])
me_cylinder_000.polygons.foreach_set('material_index', [1, 1, 1, 1, 1, 1, 1, 1, 1, 1, 1, 1, 1, 1, 1, 1, 1, 1, 1, 1, 1, 1, 1, 1, 1, 1, 1, 1, 1, 1, 1, 1, 1, 1, 1, 1, 1, 1, 1, 1, 1, 1, 1, 1, 1, 1, 1, 1, 1, 1, 1, 1, 1, 1, 1, 1, 1, 1, 1, 1, 1, 1, 1, 1, 1, 1, 1, 1, 1, 1, 1, 1, 1, 1, 1, 1, 1, 1, 1, 0, 0, 0, 0, 0, 0, 0, 0, 0, 0, 0, 0, 0, 0, 0, 0, 0, 0, 0, 0, 0, 0, 0, 0, 0, 0, 0, 0, 0, 0, 0, 0, 0, 0, 0, 0, 0, 0, 0, 0, 0, 0, 0, 0, 0, 0, 0, 0])
_uv = me_cylinder_000.uv_layers.new(name='UVMap')
_uv.uv.foreach_set('vector', [0.0174, 0.2957, 0.0174, 0.3723, 0.236, 0.3723, 0.236, 0.2957, 0.01712, 0.3862, 0.01712, 0.4398, 0.2423, 0.4398, 0.2423, 0.3862, 0.01712, 0.3252, 0.01712, 0.3862, 0.2423, 0.3862, 0.2423, 0.3252, 0.0174, 0.3316, 0.0174, 0.2691, 0.236, 0.2691, 0.236, 0.3316, 0.0174, 0.4131, 0.0174, 0.3316, 0.236, 0.3316, 0.236, 0.4131, 0.0174, 0.4756, 0.0174, 0.4131, 0.236, 0.4131, 0.236, 0.4756, 0.01712, 0.3862, 0.01712, 0.3252, 0.2423, 0.3252, 0.2423, 0.3862, 0.01712, 0.4398, 0.01712, 0.3862, 0.2423, 0.3862, 0.2423, 0.4398, 0.0174, 0.3723, 0.0174, 0.449, 0.236, 0.449, 0.236, 0.3723, 0.1622, 0.3469, 0.1722, 0.3743, 0.2356, 0.3743, 0.2107, 0.3062, 0.1369, 0.3323, 0.1622, 0.3469, 0.2107, 0.3062, 0.1479, 0.2699, 0.1082, 0.3374, 0.1369, 0.3323, 0.1479, 0.2699, 0.07648, 0.2825, 0.0894, 0.3597, 0.1082, 0.3374, 0.07648, 0.2825, 0.02985, 0.3381, 0.0894, 0.3889, 0.0894, 0.3597, 0.02985, 0.3381, 0.02985, 0.4106, 0.1082, 0.4113, 0.0894, 0.3889, 0.02985, 0.4106, 0.07648, 0.4662, 0.1369, 0.4164, 0.1082, 0.4113, 0.07648, 0.4662, 0.1479, 0.4788, 0.1622, 0.4018, 0.1369, 0.4164, 0.1479, 0.4788, 0.2107, 0.4425, 0.1722, 0.3743, 0.1622, 0.4018, 0.2107, 0.4425, 0.2356, 0.3743, 0.6625, 0.3871, 0.6625, 0.4244, 0.6891, 0.4244, 0.6891, 0.3871, 0.6625, 0.4572, 0.6625, 0.4916, 0.6891, 0.4916, 0.6891, 0.4572, 0.6625, 0.4181, 0.6625, 0.4572, 0.6891, 0.4572, 0.6891, 0.4181, 0.6625, 0.4045, 0.6625, 0.3741, 0.6891, 0.3741, 0.6891, 0.4045, 0.6625, 0.4443, 0.6625, 0.4045, 0.6891, 0.4045, 0.6891, 0.4443, 0.6625, 0.4747, 0.6625, 0.4443, 0.6891, 0.4443, 0.6891, 0.4747, 0.6625, 0.4572, 0.6625, 0.4181, 0.6891, 0.4181, 0.6891, 0.4572, 0.6625, 0.4916, 0.6625, 0.4572, 0.6891, 0.4572, 0.6891, 0.4916, 0.6625, 0.4244, 0.6625, 0.4617, 0.6891, 0.4617, 0.6891, 0.4244, 0.7382, 0.4269, 0.7263, 0.3941, 0.696, 0.3766, 0.6616, 0.3827, 0.6392, 0.4094, 0.6392, 0.4444, 0.6616, 0.4711, 0.696, 0.4772, 0.7263, 0.4597, 0.6892, 0.4337, 0.6892, 0.389, 0.6612, 0.389, 0.6612, 0.4337, 0.6892, 0.4929, 0.6892, 0.4517, 0.6612, 0.4517, 0.6612, 0.4929, 0.6892, 0.4517, 0.6892, 0.4049, 0.6612, 0.4049, 0.6612, 0.4517, 0.6892, 0.3735, 0.6892, 0.4099, 0.6612, 0.4099, 0.6612, 0.3735, 0.6892, 0.4099, 0.6892, 0.4575, 0.6612, 0.4575, 0.6612, 0.4099, 0.6892, 0.4575, 0.6892, 0.4939, 0.6612, 0.4939, 0.6612, 0.4575, 0.6892, 0.4049, 0.6892, 0.4517, 0.6612, 0.4517, 0.6612, 0.4049, 0.6892, 0.4517, 0.6892, 0.4929, 0.6612, 0.4929, 0.6612, 0.4517, 0.6892, 0.4784, 0.6892, 0.4337, 0.6612, 0.4337, 0.6612, 0.4784, 0.3034, 0.9504, 0.2488, 0.96, 0.2007, 0.9323, 0.1817, 0.8802, 0.2007, 0.828, 0.2488, 0.8003, 0.3034, 0.8099, 0.3391, 0.8524, 0.3391, 0.9079, 0.1562, 0.3674, 0.11, 0.3674, 0.1562, 0.4243, 0.03597, 0.2851, 0.228, 0.2851, 0.228, 0.4771, 0.03597, 0.4771, 0.01796, 0.4915, 0.01796, 0.2741, 0.2354, 0.2741, 0.2354, 0.4915, 0.1412, 0.3665, 0.1177, 0.3665, 0.1177, 0.3665, 0.1412, 0.3665, 0.03597, 0.2851, 0.228, 0.2851, 0.228, 0.4771, 0.03597, 0.4771, 0.03597, 0.2851, 0.228, 0.2851, 0.228, 0.4771, 0.03597, 0.4771, 0.5899, 0.3922, 0.5286, 0.3913, 0.5151, 0.3798, 0.6031, 0.3802, 0.5916, 0.4558, 0.5899, 0.3922, 0.6031, 0.3802, 0.6047, 0.4687, 0.5284, 0.4552, 0.5916, 0.4558, 0.6047, 0.4687, 0.5156, 0.4687, 0.5286, 0.3913, 0.5284, 0.4552, 0.5156, 0.4687, 0.5151, 0.3798, 0.1177, 0.4003, 0.1177, 0.4239, 0.09662, 0.445, 0.09662, 0.3793, 0.1412, 0.4239, 0.1412, 0.4003, 0.1623, 0.3793, 0.1623, 0.445, 0.1177, 0.4239, 0.1412, 0.4239, 0.1623, 0.445, 0.09662, 0.445, 0.1412, 0.4003, 0.1177, 0.4003, 0.09662, 0.3793, 0.1623, 0.3793, 0.1177, 0.3665, 0.1177, 0.3665, 0.1177, 0.3665, 0.1177, 0.3665, 0.1177, 0.3665, 0.1412, 0.3665, 0.1412, 0.3665, 0.1177, 0.3665, 0.1412, 0.3665, 0.1412, 0.3665, 0.1412, 0.3665, 0.1412, 0.3665, 0.5446, 0.4098, 0.5407, 0.4348, 0.5172, 0.4617, 0.5172, 0.3864, 0.5655, 0.44, 0.5694, 0.4149, 0.5929, 0.3881, 0.5929, 0.4634, 0.5407, 0.4348, 0.5655, 0.44, 0.5929, 0.4634, 0.5172, 0.4617, 0.5694, 0.4149, 0.5446, 0.4098, 0.5172, 0.3864, 0.5929, 0.3881, 0.03597, 0.2851, 0.228, 0.2851, 0.228, 0.4771, 0.03597, 0.4771, 0.2026, 0.3612, 0.09073, 0.473, 0.1119, 0.2704, 0.8183, 0.538, 0.8183, 0.5491, 0.8081, 0.5491, 0.8081, 0.538, 0.7889, 0.8028, 0.7889, 0.8349, 0.7283, 0.8349, 0.7283, 0.8028, 0.9052, 0.9094, 0.9052, 0.9418, 0.8856, 0.9614, 0.8856, 0.8898, 0.9376, 0.9418, 0.9376, 0.9094, 0.9573, 0.8898, 0.9573, 0.9614, 0.9052, 0.9418, 0.9376, 0.9418, 0.9573, 0.9614, 0.8856, 0.9614, 0.9376, 0.9094, 0.9052, 0.9094, 0.8856, 0.8898, 0.9573, 0.8898, 0.7889, 0.8349, 0.7889, 0.8028, 0.7283, 0.8028, 0.7283, 0.8349, 0.789, 0.8025, 0.789, 0.8347, 0.7283, 0.8347, 0.7283, 0.8025, 0.1302, 0.1423, 0.1572, 0.1437, 0.1562, 0.1708, 0.1292, 0.1694, 0.1302, 0.1423, 0.1292, 0.1694, 0.1143, 0.1857, 0.1138, 0.1274, 0.1562, 0.1708, 0.1572, 0.1437, 0.1721, 0.1274, 0.1726, 0.1857, 0.1726, 0.1857, 0.1143, 0.1857, 0.1292, 0.1694, 0.1562, 0.1708, 0.1138, 0.1274, 0.1721, 0.1274, 0.1572, 0.1437, 0.1302, 0.1423, 0.789, 0.8347, 0.789, 0.8025, 0.7283, 0.8025, 0.7283, 0.8347, 0.1537, 0.4345, 0.1537, 0.3897, 0.1562, 0.3872, 0.1562, 0.437, 0.1125, 0.3897, 0.1125, 0.4345, 0.11, 0.437, 0.11, 0.3872, 0.1537, 0.3897, 0.1125, 0.3897, 0.11, 0.3872, 0.1562, 0.3872, 0.1125, 0.4345, 0.1537, 0.4345, 0.1562, 0.437, 0.11, 0.437, 0.01343, 0.3817, 0.01343, 0.4013, 0.2398, 0.4013, 0.2398, 0.3817, 0.01343, 0.4465, 0.01343, 0.4646, 0.2398, 0.4646, 0.2398, 0.4465, 0.01343, 0.4259, 0.01343, 0.4465, 0.2398, 0.4465, 0.2398, 0.4259, 0.01343, 0.3908, 0.01343, 0.3748, 0.2398, 0.3748, 0.2398, 0.3908, 0.01343, 0.4118, 0.01343, 0.3908, 0.2398, 0.3908, 0.2398, 0.4118, 0.01343, 0.4278, 0.01343, 0.4118, 0.2398, 0.4118, 0.2398, 0.4278, 0.01343, 0.4465, 0.01343, 0.4259, 0.2398, 0.4259, 0.2398, 0.4465, 0.01343, 0.4646, 0.01343, 0.4465, 0.2398, 0.4465, 0.2398, 0.4646, 0.01343, 0.4013, 0.01343, 0.421, 0.2398, 0.421, 0.2398, 0.4013, 0.1622, 0.3431, 0.1731, 0.373, 0.2422, 0.373, 0.2151, 0.2987, 0.1346, 0.3272, 0.1622, 0.3431, 0.2151, 0.2987, 0.1466, 0.2591, 0.1032, 0.3327, 0.1346, 0.3272, 0.1466, 0.2591, 0.06864, 0.2728, 0.08274, 0.3571, 0.1032, 0.3327, 0.06864, 0.2728, 0.01777, 0.3335, 0.08274, 0.389, 0.08274, 0.3571, 0.01777, 0.3335, 0.01777, 0.4126, 0.1032, 0.4134, 0.08274, 0.389, 0.01777, 0.4126, 0.06864, 0.4732, 0.1346, 0.4189, 0.1032, 0.4134, 0.06864, 0.4732, 0.1466, 0.487, 0.1622, 0.403, 0.1346, 0.4189, 0.1466, 0.487, 0.2151, 0.4474, 0.1731, 0.373, 0.1622, 0.403, 0.2151, 0.4474, 0.2422, 0.373, 0.6581, 0.3884, 0.6581, 0.433, 0.6997, 0.433, 0.6997, 0.3884, 0.6604, 0.4521, 0.6604, 0.4932, 0.7019, 0.4932, 0.7019, 0.4521, 0.6604, 0.4053, 0.6604, 0.4521, 0.7019, 0.4521, 0.7019, 0.4053, 0.6581, 0.4093, 0.6581, 0.3729, 0.6997, 0.3729, 0.6997, 0.4093, 0.6581, 0.4568, 0.6581, 0.4093, 0.6997, 0.4093, 0.6997, 0.4568, 0.6581, 0.4932, 0.6581, 0.4568, 0.6997, 0.4568, 0.6997, 0.4932, 0.6604, 0.4521, 0.6604, 0.4053, 0.7019, 0.4053, 0.7019, 0.4521, 0.6604, 0.4932, 0.6604, 0.4521, 0.7019, 0.4521, 0.7019, 0.4932, 0.6581, 0.433, 0.6581, 0.4777, 0.6997, 0.4777, 0.6997, 0.433, 0.7348, 0.4381, 0.7227, 0.4049, 0.692, 0.3872, 0.6572, 0.3933, 0.6344, 0.4204, 0.6344, 0.4558, 0.6572, 0.4829, 0.692, 0.4891, 0.7227, 0.4714, 0.7056, 0.4333, 0.7056, 0.3885, 0.6571, 0.3885, 0.6571, 0.4333, 0.7038, 0.4854, 0.7038, 0.4442, 0.6552, 0.4442, 0.6552, 0.4854, 0.7038, 0.4442, 0.7038, 0.3972, 0.6552, 0.3972, 0.6552, 0.4442, 0.7056, 0.373, 0.7056, 0.4095, 0.6571, 0.4095, 0.6571, 0.373, 0.7056, 0.4095, 0.7056, 0.4571, 0.6571, 0.4571, 0.6571, 0.4095, 0.7056, 0.4571, 0.7056, 0.4937, 0.6571, 0.4937, 0.6571, 0.4571, 0.7038, 0.3972, 0.7038, 0.4442, 0.6552, 0.4442, 0.6552, 0.3972, 0.7038, 0.4442, 0.7038, 0.4854, 0.6552, 0.4854, 0.6552, 0.4442, 0.7056, 0.4781, 0.7056, 0.4333, 0.6571, 0.4333, 0.6571, 0.4781, 0.7349, 0.4366, 0.7224, 0.4709, 0.6907, 0.4892, 0.6548, 0.4829, 0.6313, 0.4549, 0.6313, 0.4184, 0.6548, 0.3904, 0.6907, 0.3841, 0.7224, 0.4023, 0.3466, 0.8803, 0.3271, 0.8268, 0.2778, 0.7983, 0.2217, 0.8082, 0.1851, 0.8518, 0.1851, 0.9088, 0.2217, 0.9524, 0.2778, 0.9623, 0.3271, 0.9338, 0.6537, 0.4684, 0.6378, 0.4436, 0.6527, 0.4394, 0.6633, 0.4561, 0.6378, 0.4436, 0.6416, 0.4142, 0.6555, 0.421, 0.6527, 0.4394, 0.6416, 0.4142, 0.6644, 0.395, 0.6704, 0.4096, 0.6555, 0.421, 0.6644, 0.395, 0.6945, 0.395, 0.6898, 0.4101, 0.6704, 0.4096, 0.6945, 0.395, 0.7178, 0.4142, 0.7047, 0.4229, 0.6898, 0.4101, 0.7178, 0.4142, 0.7237, 0.4437, 0.7081, 0.4421, 0.7047, 0.4229, 0.7237, 0.4437, 0.7093, 0.4699, 0.6986, 0.4585, 0.7081, 0.4421, 0.7093, 0.4699, 0.6811, 0.4799, 0.6808, 0.4643, 0.6986, 0.4585, 0.6811, 0.4799, 0.6537, 0.4684, 0.6633, 0.4561, 0.6808, 0.4643])
me_cylinder_000.materials.append(mat_metal_1_001)
me_cylinder_000.materials.append(mat_metal_1)
me_cylinder_000.use_remesh_preserve_volume = False
me_cylinder_000.use_remesh_preserve_attributes = False
me_cylinder_000.use_mirror_vertex_groups = False
me_cylinder_000.update()
me_cube_007 = bpy.data.meshes.new('Cube.007')
me_cube_007.from_pydata([(-0.1722, 0.2513, -0.1722), (-0.1722, 0.2513, 0.1722), (0.1722, 0.2513, 0.1722), (0.1722, 0.2513, -0.1722), (-0.1722, 3.576e-07, -0.1722), (-0.1722, 3.576e-07, 0.1722), (0.1722, 3.576e-07, 0.1722), (0.1722, 3.576e-07, -0.1722), (-0.2684, 0.01765, -0.4286), (0.2684, 0.01765, -0.4286), (-0.2684, -0.1571, -0.4286), (0.2684, -0.1571, -0.4286), (-0.1636, -0.07485, -1.42), (-0.2684, 0.01765, -1.316), (0.2684, 0.01765, -1.316), (0.1636, -0.07485, -1.42), (-0.2684, -0.1571, -1.316), (-0.1636, -0.06457, -1.42), (0.1636, -0.06457, -1.42), (0.2684, -0.1571, -1.316)], [], [(2, 1, 5, 6), (6, 5, 4, 7), (1, 0, 4, 5), (3, 7, 11, 9), (3, 2, 6, 7), (7, 4, 10, 11), (0, 3, 9, 8), (4, 0, 8, 10), (10, 8, 13, 16), (8, 9, 14, 13), (9, 11, 19, 14), (11, 10, 16, 19), (13, 14, 15, 12), (17, 18, 19, 16), (12, 17, 16, 13), (14, 19, 18, 15), (12, 15, 18, 17)])
_uv = me_cube_007.uv_layers.new(name='UVMap')
_uv.uv.foreach_set('vector', [0.5572, 0.477, 0.5335, 0.477, 0.5335, 0.4598, 0.5572, 0.4598, 0.5572, 0.4728, 0.5335, 0.4728, 0.5335, 0.4492, 0.5572, 0.4492, 0.5974, 0.4728, 0.5974, 0.4492, 0.5802, 0.4492, 0.5802, 0.4728, 0.5974, 0.4492, 0.5802, 0.4492, 0.5694, 0.4266, 0.5814, 0.4266, 0.5974, 0.4492, 0.5974, 0.4728, 0.5802, 0.4728, 0.5802, 0.4492, 0.5572, 0.4492, 0.5335, 0.4492, 0.5291, 0.4266, 0.5616, 0.4266, 0.5335, 0.4492, 0.5572, 0.4492, 0.5616, 0.4266, 0.5291, 0.4266, 0.5802, 0.4492, 0.5974, 0.4492, 0.5814, 0.4266, 0.5694, 0.4266, 0.1812, 0.09942, 0.1932, 0.09942, 0.1932, 0.04573, 0.1812, 0.04573, 0.1409, 0.09942, 0.1734, 0.09942, 0.1734, 0.04573, 0.1409, 0.04573, 0.1932, 0.09942, 0.1812, 0.09942, 0.1812, 0.04573, 0.1932, 0.04573, 0.1734, 0.09942, 0.1409, 0.09942, 0.1409, 0.04573, 0.1734, 0.04573, 0.1409, 0.1338, 0.1734, 0.1338, 0.1671, 0.1275, 0.1473, 0.1275, 0.1473, 0.1282, 0.1671, 0.1282, 0.1734, 0.1218, 0.1409, 0.1218, 0.1473, 0.1275, 0.1473, 0.1282, 0.1409, 0.1218, 0.1409, 0.1338, 0.1734, 0.1338, 0.1734, 0.1218, 0.1671, 0.1282, 0.1671, 0.1275, 0.1473, 0.1275, 0.1671, 0.1275, 0.1671, 0.1282, 0.1473, 0.1282])
me_cube_007.use_remesh_preserve_volume = False
me_cube_007.use_remesh_preserve_attributes = False
me_cube_007.use_mirror_vertex_groups = False
me_cube_007.update()
me_cylinder_010 = bpy.data.meshes.new('Cylinder.010')
me_cylinder_010.from_pydata([(-0.1345, -0.1865, -0.5625), (-0.03049, -0.1865, -0.5025), (0.08779, -0.1865, -0.5233), (0.165, -0.1865, -0.6153), (0.165, -0.1865, -0.7354), (0.08779, -0.1865, -0.8274), (-0.03049, -0.1865, -0.8483), (-0.1345, -0.1865, -0.7883), (-0.1756, -0.1865, -0.6754), (-0.1345, 0.402, -0.5625), (-0.03049, 0.402, -0.5025), (0.08779, 0.402, -0.5233), (0.165, 0.402, -0.6153), (0.165, 0.402, -0.7354), (0.08779, 0.402, -0.8274), (-0.03049, 0.402, -0.8483), (-0.1345, 0.402, -0.7883), (-0.1756, 0.402, -0.6754), (-0.3342, 0.602, -0.395), (-0.07575, 0.602, -0.2458), (0.2181, 0.602, -0.2976), (0.4099, 0.602, -0.5262), (0.4099, 0.602, -0.8246), (0.2181, 0.602, -1.053), (-0.07575, 0.602, -1.105), (-0.3342, 0.602, -0.9558), (-0.4363, 0.602, -0.6754), (-0.3342, 0.6648, -0.395), (-0.07575, 0.6648, -0.2458), (0.2181, 0.6648, -0.2976), (0.4099, 0.6648, -0.5262), (0.4099, 0.6648, -0.8246), (0.2181, 0.6648, -1.053), (-0.07575, 0.6648, -1.105), (-0.3342, 0.6648, -0.9558), (-0.4363, 0.6648, -0.6754), (-0.2013, 0.5073, -0.5065), (-0.04562, 0.5073, -0.4167), (0.1314, 0.5073, -0.4479), (0.2469, 0.5073, -0.5855), (0.2469, 0.5073, -0.7653), (0.1314, 0.5073, -0.9029), (-0.04562, 0.5073, -0.9341), (-0.2013, 0.5073, -0.8443), (-0.2627, 0.5073, -0.6754), (-0.2013, 0.4017, -0.5065), (-0.04562, 0.4017, -0.4167), (0.1314, 0.4017, -0.4479), (0.2469, 0.4017, -0.5855), (0.2469, 0.4017, -0.7653), (0.1314, 0.4017, -0.9029), (-0.04562, 0.4017, -0.9341), (-0.2013, 0.4017, -0.8443), (-0.2627, 0.4017, -0.6754), (0.3968, -0.2065, -0.9227), (0.3968, 0.2065, -0.9227), (0.3738, -0.2296, -0.4518), (0.3738, 0.2296, -0.4518), (-0.09443, -0.1085, -0.9844), (-0.09443, 0.1085, -0.9844), (-0.289, -0.3031, -0.3782), (-0.289, 0.3031, -0.3782), (0.1226, -0.1085, -0.9844), (0.1226, 0.1085, -0.9844), (0.3172, 0.3031, -0.3782), (0.3172, -0.3031, -0.3782), (0.3172, -0.3031, -0.9844), (0.3172, 0.3031, -0.9844), (-0.289, 0.3031, -0.9844), (-0.289, -0.3031, -0.9844), (0.04653, -0.03243, -1.085), (0.04653, 0.03243, -1.085), (-0.01833, 0.03243, -1.085), (-0.01833, -0.03243, -1.085), (0.1226, -0.1085, -0.9844), (0.1226, 0.1085, -0.9844), (-0.09443, 0.1085, -0.9844), (-0.09443, -0.1085, -0.9844), (0.7765, -0.2065, -0.9227), (0.7765, 0.2065, -0.9227), (0.0859, -0.0718, -1.085), (0.0859, 0.0718, -1.085), (-0.0577, 0.0718, -1.085), (-0.0577, -0.0718, -1.085), (0.04653, -0.03243, -1.208), (0.03245, -0.01835, -1.222), (0.03245, 0.01835, -1.222), (0.04653, 0.03243, -1.208), (-0.01833, 0.03243, -1.208), (-0.004247, 0.01835, -1.222), (-0.004247, -0.01835, -1.222), (-0.01833, -0.03243, -1.208), (0.3738, -0.2296, -0.9227), (0.3738, 0.2296, -0.9227), (0.7996, -0.2296, -0.9227), (0.7996, 0.2296, -0.9227), (0.1345, -0.7472, -0.7883), (0.03049, -0.7472, -0.8483), (-0.08779, -0.7472, -0.8274), (-0.165, -0.7472, -0.7354), (-0.165, -0.7472, -0.6153), (-0.08779, -0.7472, -0.5233), (0.03049, -0.7472, -0.5025), (0.1345, -0.7472, -0.5625), (0.1756, -0.7472, -0.6754), (0.1345, -0.4538, -0.7883), (0.03049, -0.4538, -0.8483), (-0.08779, -0.4538, -0.8274), (-0.165, -0.4538, -0.7354), (-0.165, -0.4538, -0.6153), (-0.08779, -0.4538, -0.5233), (0.03049, -0.4538, -0.5025), (0.1345, -0.4538, -0.5625), (0.1756, -0.4538, -0.6754), (0.2238, -0.3686, -0.8632), (0.05073, -0.3686, -0.9631), (-0.1461, -0.3686, -0.9284), (-0.2745, -0.3686, -0.7753), (-0.2745, -0.3686, -0.5755), (-0.1461, -0.3686, -0.4224), (0.05073, -0.3686, -0.3877), (0.2238, -0.3686, -0.4876), (0.2922, -0.3686, -0.6754), (0.2238, -0.3197, -0.8632), (0.05073, -0.3197, -0.9631), (-0.1461, -0.3197, -0.9284), (-0.2745, -0.3197, -0.7753), (-0.2745, -0.3197, -0.5755), (-0.1461, -0.3197, -0.4224), (0.05073, -0.3197, -0.3877), (0.2238, -0.3197, -0.4876), (0.2922, -0.3197, -0.6754), (0.2013, -0.3891, -0.8443), (0.04562, -0.3891, -0.9341), (-0.1314, -0.3891, -0.9029), (-0.2469, -0.3891, -0.7653), (-0.2469, -0.3891, -0.5855), (-0.1314, -0.3891, -0.4479), (0.04562, -0.3891, -0.4167), (0.2013, -0.3891, -0.5065), (0.2627, -0.3891, -0.6754), (0.2013, -0.4947, -0.8443), (0.04562, -0.4947, -0.9341), (-0.1314, -0.4947, -0.9029), (-0.2469, -0.4947, -0.7653), (-0.2469, -0.4947, -0.5855), (-0.1314, -0.4947, -0.4479), (0.04562, -0.4947, -0.4167), (0.2013, -0.4947, -0.5065), (0.2627, -0.4947, -0.6754), (0.2013, -0.6624, -0.8443), (0.04562, -0.6624, -0.9341), (-0.1314, -0.6624, -0.9029), (-0.2469, -0.6624, -0.7653), (-0.2469, -0.6624, -0.5855), (-0.1314, -0.6624, -0.4479), (0.04562, -0.6624, -0.4167), (0.2013, -0.6624, -0.5065), (0.2627, -0.6624, -0.6754), (0.2013, -0.7681, -0.8443), (0.04562, -0.7681, -0.9341), (-0.1314, -0.7681, -0.9029), (-0.2469, -0.7681, -0.7653), (-0.2469, -0.7681, -0.5855), (-0.1314, -0.7681, -0.4479), (0.04562, -0.7681, -0.4167), (0.2013, -0.7681, -0.5065), (0.2627, -0.7681, -0.6754)], [], [(7, 8, 17, 16), (6, 7, 16, 15), (5, 6, 15, 14), (4, 5, 14, 13), (3, 4, 13, 12), (2, 3, 12, 11), (1, 2, 11, 10), (0, 1, 10, 9), (8, 0, 9, 17), (16, 17, 26, 25), (15, 16, 25, 24), (14, 15, 24, 23), (13, 14, 23, 22), (12, 13, 22, 21), (11, 12, 21, 20), (10, 11, 20, 19), (9, 10, 19, 18), (17, 9, 18, 26), (25, 26, 35, 34), (24, 25, 34, 33), (23, 24, 33, 32), (22, 23, 32, 31), (21, 22, 31, 30), (20, 21, 30, 29), (19, 20, 29, 28), (18, 19, 28, 27), (26, 18, 27, 35), (53, 52, 51, 50, 49, 48, 47, 46, 45), (44, 43, 52, 53), (43, 42, 51, 52), (42, 41, 50, 51), (41, 40, 49, 50), (40, 39, 48, 49), (39, 38, 47, 48), (38, 37, 46, 47), (37, 36, 45, 46), (36, 44, 53, 45), (35, 27, 28, 29, 30, 31, 32, 33, 34), (92, 94, 56), (64, 61, 60, 65), (61, 68, 69, 60), (59, 63, 75, 76), (66, 65, 60, 69), (68, 61, 64, 67), (93, 92, 66, 67), (57, 93, 67, 64), (56, 57, 64, 65), (92, 56, 65, 66), (62, 63, 67, 66), (59, 58, 69, 68), (63, 59, 68, 67), (58, 62, 66, 69), (63, 62, 74, 75), (62, 58, 77, 74), (58, 59, 76, 77), (80, 81, 75, 74), (82, 83, 77, 76), (81, 82, 76, 75), (83, 80, 74, 77), (57, 56, 94, 95), (93, 57, 95), (54, 55, 79, 78), (72, 71, 87, 88), (70, 71, 81, 80), (72, 73, 83, 82), (71, 72, 82, 81), (73, 70, 80, 83), (70, 73, 91, 84), (73, 72, 88, 91), (85, 90, 89, 86), (85, 86, 87, 84), (89, 90, 91, 88), (88, 87, 86, 89), (84, 91, 90, 85), (71, 70, 84, 87), (55, 54, 92, 93), (78, 79, 95, 94), (54, 78, 94, 92), (79, 55, 93, 95), (103, 104, 113, 112), (102, 103, 112, 111), (101, 102, 111, 110), (100, 101, 110, 109), (99, 100, 109, 108), (98, 99, 108, 107), (97, 98, 107, 106), (96, 97, 106, 105), (104, 96, 105, 113), (112, 113, 122, 121), (111, 112, 121, 120), (110, 111, 120, 119), (109, 110, 119, 118), (108, 109, 118, 117), (107, 108, 117, 116), (106, 107, 116, 115), (105, 106, 115, 114), (113, 105, 114, 122), (121, 122, 131, 130), (120, 121, 130, 129), (119, 120, 129, 128), (118, 119, 128, 127), (117, 118, 127, 126), (116, 117, 126, 125), (115, 116, 125, 124), (114, 115, 124, 123), (122, 114, 123, 131), (149, 148, 147, 146, 145, 144, 143, 142, 141), (140, 139, 148, 149), (139, 138, 147, 148), (138, 137, 146, 147), (137, 136, 145, 146), (136, 135, 144, 145), (135, 134, 143, 144), (134, 133, 142, 143), (133, 132, 141, 142), (132, 140, 149, 141), (158, 150, 151, 152, 153, 154, 155, 156, 157), (167, 166, 165, 164, 163, 162, 161, 160, 159), (158, 157, 166, 167), (157, 156, 165, 166), (156, 155, 164, 165), (155, 154, 163, 164), (154, 153, 162, 163), (153, 152, 161, 162), (152, 151, 160, 161), (151, 150, 159, 160), (150, 158, 167, 159)])
me_cylinder_010.polygons.foreach_set('use_smooth', [1, 1, 1, 1, 1, 1, 1, 1, 1, 1, 1, 1, 1, 1, 1, 1, 1, 1, 1, 1, 1, 1, 1, 1, 1, 1, 1, 0, 1, 1, 1, 1, 1, 1, 1, 1, 1, 1, 0, 0, 0, 0, 0, 0, 0, 0, 0, 0, 0, 0, 0, 0, 0, 0, 0, 0, 0, 0, 0, 0, 0, 0, 0, 0, 0, 0, 0, 0, 0, 0, 0, 0, 0, 0, 0, 0, 0, 0, 0, 1, 1, 1, 1, 1, 1, 1, 1, 1, 1, 1, 1, 1, 1, 1, 1, 1, 1, 1, 1, 1, 1, 1, 1, 1, 1, 1, 0, 1, 1, 1, 1, 1, 1, 1, 1, 1, 0, 0, 1, 1, 1, 1, 1, 1, 1, 1, 1])
me_cylinder_010.polygons.foreach_set('material_index', [1, 1, 1, 1, 1, 1, 1, 1, 1, 1, 1, 1, 1, 1, 1, 1, 1, 1, 1, 1, 1, 1, 1, 1, 1, 1, 1, 1, 1, 1, 1, 1, 1, 1, 1, 1, 1, 1, 1, 1, 1, 1, 1, 1, 1, 1, 1, 1, 1, 1, 1, 1, 1, 1, 1, 1, 1, 1, 1, 1, 1, 1, 1, 1, 1, 1, 1, 1, 1, 1, 1, 1, 1, 1, 1, 1, 1, 1, 1, 0, 0, 0, 0, 0, 0, 0, 0, 0, 0, 0, 0, 0, 0, 0, 0, 0, 0, 0, 0, 0, 0, 0, 0, 0, 0, 0, 0, 0, 0, 0, 0, 0, 0, 0, 0, 0, 0, 0, 0, 0, 0, 0, 0, 0, 0, 0, 0])
_uv = me_cylinder_010.uv_layers.new(name='UVMap')
_uv.uv.foreach_set('vector', [0.004171, 0.5409, 0.004171, 0.622, 0.2357, 0.622, 0.2357, 0.5409, 0.003869, 0.6367, 0.003869, 0.6935, 0.2424, 0.6935, 0.2424, 0.6367, 0.003869, 0.5721, 0.003869, 0.6367, 0.2424, 0.6367, 0.2424, 0.5721, 0.004171, 0.5789, 0.004171, 0.5127, 0.2357, 0.5127, 0.2357, 0.5789, 0.004171, 0.6652, 0.004171, 0.5789, 0.2357, 0.5789, 0.2357, 0.6652, 0.004171, 0.7314, 0.004171, 0.6652, 0.2357, 0.6652, 0.2357, 0.7314, 0.003869, 0.6367, 0.003869, 0.5721, 0.2424, 0.5721, 0.2424, 0.6367, 0.003869, 0.6935, 0.003869, 0.6367, 0.2424, 0.6367, 0.2424, 0.6935, 0.004171, 0.622, 0.004171, 0.7032, 0.2357, 0.7032, 0.2357, 0.622, 0.1575, 0.5951, 0.1681, 0.6242, 0.2352, 0.6242, 0.2089, 0.552, 0.1307, 0.5797, 0.1575, 0.5951, 0.2089, 0.552, 0.1424, 0.5136, 0.1003, 0.585, 0.1307, 0.5797, 0.1424, 0.5136, 0.06673, 0.5269, 0.08041, 0.6087, 0.1003, 0.585, 0.06673, 0.5269, 0.01736, 0.5858, 0.08041, 0.6396, 0.08041, 0.6087, 0.01736, 0.5858, 0.01736, 0.6626, 0.1003, 0.6633, 0.08041, 0.6396, 0.01736, 0.6626, 0.06673, 0.7214, 0.1307, 0.6687, 0.1003, 0.6633, 0.06673, 0.7214, 0.1424, 0.7348, 0.1575, 0.6532, 0.1307, 0.6687, 0.1424, 0.7348, 0.2089, 0.6963, 0.1681, 0.6242, 0.1575, 0.6532, 0.2089, 0.6963, 0.2352, 0.6242, 0.6625, 0.3871, 0.6625, 0.4244, 0.6891, 0.4244, 0.6891, 0.3871, 0.6625, 0.4572, 0.6625, 0.4916, 0.6891, 0.4916, 0.6891, 0.4572, 0.6625, 0.4181, 0.6625, 0.4572, 0.6891, 0.4572, 0.6891, 0.4181, 0.6625, 0.4045, 0.6625, 0.3741, 0.6891, 0.3741, 0.6891, 0.4045, 0.6625, 0.4443, 0.6625, 0.4045, 0.6891, 0.4045, 0.6891, 0.4443, 0.6625, 0.4747, 0.6625, 0.4443, 0.6891, 0.4443, 0.6891, 0.4747, 0.6625, 0.4572, 0.6625, 0.4181, 0.6891, 0.4181, 0.6891, 0.4572, 0.6625, 0.4916, 0.6625, 0.4572, 0.6891, 0.4572, 0.6891, 0.4916, 0.6625, 0.4244, 0.6625, 0.4617, 0.6891, 0.4617, 0.6891, 0.4244, 0.7382, 0.4269, 0.7263, 0.3941, 0.696, 0.3766, 0.6616, 0.3827, 0.6392, 0.4094, 0.6392, 0.4444, 0.6616, 0.4711, 0.696, 0.4772, 0.7263, 0.4597, 0.6892, 0.4337, 0.6892, 0.389, 0.6612, 0.389, 0.6612, 0.4337, 0.6892, 0.4929, 0.6892, 0.4517, 0.6612, 0.4517, 0.6612, 0.4929, 0.6892, 0.4517, 0.6892, 0.4049, 0.6612, 0.4049, 0.6612, 0.4517, 0.6892, 0.3735, 0.6892, 0.4099, 0.6612, 0.4099, 0.6612, 0.3735, 0.6892, 0.4099, 0.6892, 0.4575, 0.6612, 0.4575, 0.6612, 0.4099, 0.6892, 0.4575, 0.6892, 0.4939, 0.6612, 0.4939, 0.6612, 0.4575, 0.6892, 0.4049, 0.6892, 0.4517, 0.6612, 0.4517, 0.6612, 0.4049, 0.6892, 0.4517, 0.6892, 0.4929, 0.6612, 0.4929, 0.6612, 0.4517, 0.6892, 0.4784, 0.6892, 0.4337, 0.6612, 0.4337, 0.6612, 0.4784, 0.3034, 0.9504, 0.2488, 0.96, 0.2007, 0.9323, 0.1817, 0.8802, 0.2007, 0.828, 0.2488, 0.8003, 0.3034, 0.8099, 0.3391, 0.8524, 0.3391, 0.9079, 0.1511, 0.6168, 0.1023, 0.6168, 0.1511, 0.677, 0.02383, 0.5297, 0.2272, 0.5297, 0.2272, 0.733, 0.02383, 0.733, 0.004759, 0.7483, 0.004759, 0.518, 0.235, 0.518, 0.235, 0.7483, 0.1353, 0.6159, 0.1104, 0.6159, 0.1104, 0.6159, 0.1353, 0.6159, 0.02383, 0.5297, 0.2272, 0.5297, 0.2272, 0.733, 0.02383, 0.733, 0.02383, 0.5297, 0.2272, 0.5297, 0.2272, 0.733, 0.02383, 0.733, 0.5899, 0.3922, 0.5286, 0.3913, 0.5151, 0.3798, 0.6031, 0.3802, 0.5916, 0.4558, 0.5899, 0.3922, 0.6031, 0.3802, 0.6047, 0.4687, 0.5284, 0.4552, 0.5916, 0.4558, 0.6047, 0.4687, 0.5156, 0.4687, 0.5286, 0.3913, 0.5284, 0.4552, 0.5156, 0.4687, 0.5151, 0.3798, 0.1104, 0.6517, 0.1104, 0.6766, 0.08806, 0.6989, 0.08806, 0.6294, 0.1353, 0.6766, 0.1353, 0.6517, 0.1576, 0.6294, 0.1576, 0.6989, 0.1104, 0.6766, 0.1353, 0.6766, 0.1576, 0.6989, 0.08806, 0.6989, 0.1353, 0.6517, 0.1104, 0.6517, 0.08806, 0.6294, 0.1576, 0.6294, 0.1104, 0.6159, 0.1104, 0.6159, 0.1104, 0.6159, 0.1104, 0.6159, 0.1104, 0.6159, 0.1353, 0.6159, 0.1353, 0.6159, 0.1104, 0.6159, 0.1353, 0.6159, 0.1353, 0.6159, 0.1353, 0.6159, 0.1353, 0.6159, 0.5446, 0.4098, 0.5407, 0.4348, 0.5172, 0.4617, 0.5172, 0.3864, 0.5655, 0.44, 0.5694, 0.4149, 0.5929, 0.3881, 0.5929, 0.4634, 0.5407, 0.4348, 0.5655, 0.44, 0.5929, 0.4634, 0.5172, 0.4617, 0.5694, 0.4149, 0.5446, 0.4098, 0.5172, 0.3864, 0.5929, 0.3881, 0.02383, 0.5297, 0.2272, 0.5297, 0.2272, 0.733, 0.02383, 0.733, 0.2003, 0.6102, 0.08183, 0.7287, 0.1042, 0.5141, 0.8183, 0.538, 0.8183, 0.5491, 0.8081, 0.5491, 0.8081, 0.538, 0.7889, 0.8028, 0.7889, 0.8349, 0.7283, 0.8349, 0.7283, 0.8028, 0.9052, 0.9094, 0.9052, 0.9418, 0.8856, 0.9614, 0.8856, 0.8898, 0.9376, 0.9418, 0.9376, 0.9094, 0.9573, 0.8898, 0.9573, 0.9614, 0.9052, 0.9418, 0.9376, 0.9418, 0.9573, 0.9614, 0.8856, 0.9614, 0.9376, 0.9094, 0.9052, 0.9094, 0.8856, 0.8898, 0.9573, 0.8898, 0.7889, 0.8349, 0.7889, 0.8028, 0.7283, 0.8028, 0.7283, 0.8349, 0.789, 0.8025, 0.789, 0.8347, 0.7283, 0.8347, 0.7283, 0.8025, 0.1302, 0.1423, 0.1572, 0.1437, 0.1562, 0.1708, 0.1292, 0.1694, 0.1302, 0.1423, 0.1292, 0.1694, 0.1143, 0.1857, 0.1138, 0.1274, 0.1562, 0.1708, 0.1572, 0.1437, 0.1721, 0.1274, 0.1726, 0.1857, 0.1726, 0.1857, 0.1143, 0.1857, 0.1292, 0.1694, 0.1562, 0.1708, 0.1138, 0.1274, 0.1721, 0.1274, 0.1572, 0.1437, 0.1302, 0.1423, 0.789, 0.8347, 0.789, 0.8025, 0.7283, 0.8025, 0.7283, 0.8347, 0.1485, 0.6879, 0.1485, 0.6404, 0.1511, 0.6378, 0.1511, 0.6905, 0.1049, 0.6404, 0.1049, 0.6879, 0.1023, 0.6905, 0.1023, 0.6378, 0.1485, 0.6404, 0.1049, 0.6404, 0.1023, 0.6378, 0.1511, 0.6378, 0.1049, 0.6879, 0.1485, 0.6879, 0.1511, 0.6905, 0.1023, 0.6905, -3.599e-05, 0.6319, -3.599e-05, 0.6527, 0.2396, 0.6527, 0.2396, 0.6319, -3.599e-05, 0.7005, -3.599e-05, 0.7197, 0.2396, 0.7197, 0.2396, 0.7005, -3.599e-05, 0.6787, -3.599e-05, 0.7005, 0.2396, 0.7005, 0.2396, 0.6787, -3.599e-05, 0.6416, -3.599e-05, 0.6247, 0.2396, 0.6247, 0.2396, 0.6416, -3.599e-05, 0.6638, -3.599e-05, 0.6416, 0.2396, 0.6416, 0.2396, 0.6638, -3.599e-05, 0.6807, -3.599e-05, 0.6638, 0.2396, 0.6638, 0.2396, 0.6807, -3.599e-05, 0.7005, -3.599e-05, 0.6787, 0.2396, 0.6787, 0.2396, 0.7005, -3.599e-05, 0.7197, -3.599e-05, 0.7005, 0.2396, 0.7005, 0.2396, 0.7197, -3.599e-05, 0.6527, -3.599e-05, 0.6735, 0.2396, 0.6735, 0.2396, 0.6527, 0.1575, 0.5911, 0.169, 0.6228, 0.2422, 0.6228, 0.2136, 0.544, 0.1283, 0.5742, 0.1575, 0.5911, 0.2136, 0.544, 0.141, 0.5021, 0.09504, 0.5801, 0.1283, 0.5742, 0.141, 0.5021, 0.05843, 0.5167, 0.07336, 0.6059, 0.09504, 0.5801, 0.05843, 0.5167, 0.00456, 0.5809, 0.07336, 0.6396, 0.07336, 0.6059, 0.00456, 0.5809, 0.00456, 0.6647, 0.09504, 0.6655, 0.07336, 0.6396, 0.00456, 0.6647, 0.05843, 0.7289, 0.1283, 0.6713, 0.09504, 0.6655, 0.05843, 0.7289, 0.141, 0.7434, 0.1575, 0.6545, 0.1283, 0.6713, 0.141, 0.7434, 0.2136, 0.7015, 0.169, 0.6228, 0.1575, 0.6545, 0.2136, 0.7015, 0.2422, 0.6228, 0.6581, 0.3884, 0.6581, 0.433, 0.6997, 0.433, 0.6997, 0.3884, 0.6604, 0.4521, 0.6604, 0.4932, 0.7019, 0.4932, 0.7019, 0.4521, 0.6604, 0.4053, 0.6604, 0.4521, 0.7019, 0.4521, 0.7019, 0.4053, 0.6581, 0.4093, 0.6581, 0.3729, 0.6997, 0.3729, 0.6997, 0.4093, 0.6581, 0.4568, 0.6581, 0.4093, 0.6997, 0.4093, 0.6997, 0.4568, 0.6581, 0.4932, 0.6581, 0.4568, 0.6997, 0.4568, 0.6997, 0.4932, 0.6604, 0.4521, 0.6604, 0.4053, 0.7019, 0.4053, 0.7019, 0.4521, 0.6604, 0.4932, 0.6604, 0.4521, 0.7019, 0.4521, 0.7019, 0.4932, 0.6581, 0.433, 0.6581, 0.4777, 0.6997, 0.4777, 0.6997, 0.433, 0.7348, 0.4381, 0.7227, 0.4049, 0.692, 0.3872, 0.6572, 0.3933, 0.6344, 0.4204, 0.6344, 0.4558, 0.6572, 0.4829, 0.692, 0.4891, 0.7227, 0.4714, 0.7056, 0.4333, 0.7056, 0.3885, 0.6571, 0.3885, 0.6571, 0.4333, 0.7038, 0.4854, 0.7038, 0.4442, 0.6552, 0.4442, 0.6552, 0.4854, 0.7038, 0.4442, 0.7038, 0.3972, 0.6552, 0.3972, 0.6552, 0.4442, 0.7056, 0.373, 0.7056, 0.4095, 0.6571, 0.4095, 0.6571, 0.373, 0.7056, 0.4095, 0.7056, 0.4571, 0.6571, 0.4571, 0.6571, 0.4095, 0.7056, 0.4571, 0.7056, 0.4937, 0.6571, 0.4937, 0.6571, 0.4571, 0.7038, 0.3972, 0.7038, 0.4442, 0.6552, 0.4442, 0.6552, 0.3972, 0.7038, 0.4442, 0.7038, 0.4854, 0.6552, 0.4854, 0.6552, 0.4442, 0.7056, 0.4781, 0.7056, 0.4333, 0.6571, 0.4333, 0.6571, 0.4781, 0.7349, 0.4366, 0.7224, 0.4709, 0.6907, 0.4892, 0.6548, 0.4829, 0.6313, 0.4549, 0.6313, 0.4184, 0.6548, 0.3904, 0.6907, 0.3841, 0.7224, 0.4023, 0.3466, 0.8803, 0.3271, 0.8268, 0.2778, 0.7983, 0.2217, 0.8082, 0.1851, 0.8518, 0.1851, 0.9088, 0.2217, 0.9524, 0.2778, 0.9623, 0.3271, 0.9338, 0.6537, 0.4684, 0.6378, 0.4436, 0.6527, 0.4394, 0.6633, 0.4561, 0.6378, 0.4436, 0.6416, 0.4142, 0.6555, 0.421, 0.6527, 0.4394, 0.6416, 0.4142, 0.6644, 0.395, 0.6704, 0.4096, 0.6555, 0.421, 0.6644, 0.395, 0.6945, 0.395, 0.6898, 0.4101, 0.6704, 0.4096, 0.6945, 0.395, 0.7178, 0.4142, 0.7047, 0.4229, 0.6898, 0.4101, 0.7178, 0.4142, 0.7237, 0.4437, 0.7081, 0.4421, 0.7047, 0.4229, 0.7237, 0.4437, 0.7093, 0.4699, 0.6986, 0.4585, 0.7081, 0.4421, 0.7093, 0.4699, 0.6811, 0.4799, 0.6808, 0.4643, 0.6986, 0.4585, 0.6811, 0.4799, 0.6537, 0.4684, 0.6633, 0.4561, 0.6808, 0.4643])
me_cylinder_010.materials.append(mat_metal_1_001)
me_cylinder_010.materials.append(mat_metal_1)
me_cylinder_010.use_remesh_preserve_volume = False
me_cylinder_010.use_remesh_preserve_attributes = False
me_cylinder_010.use_mirror_vertex_groups = False
me_cylinder_010.update()

# ---- objects
ob_pump_hydrogen = bpy.data.objects.new('pump_hydrogen', me_cylinder_006)
ob_pump_water = bpy.data.objects.new('pump_water', me_cylinder_005)
ob_pump_red = bpy.data.objects.new('pump_red', me_cylinder_001)
ob_pump_default = bpy.data.objects.new('pump_default', me_cylinder_000)
ob_pumphandle = bpy.data.objects.new('pumpHandle', me_cube_007)
ob_pump_methane = bpy.data.objects.new('pump_methane', me_cylinder_010)

# ---- transforms, parenting, visibility, modifiers, constraints
ob_pump_hydrogen.location = (0.0, 0.6754, 0.0)
ob_pump_hydrogen.rotation_euler = (-1.571, -1.571, 0.0)
ob_pump_hydrogen.hide_viewport = True
ob_pump_hydrogen.lineart.crease_threshold = 0.0
ob_pump_water.location = (0.0, 0.6754, 0.0)
ob_pump_water.rotation_euler = (-1.571, -1.571, 0.0)
ob_pump_water.hide_viewport = True
ob_pump_water.lineart.crease_threshold = 0.0
ob_pump_red.location = (0.0, 0.6754, 0.0)
ob_pump_red.rotation_euler = (-1.571, -1.571, 0.0)
ob_pump_red.hide_viewport = True
ob_pump_red.lineart.crease_threshold = 0.0
ob_pump_default.location = (0.0, 0.6754, 0.0)
ob_pump_default.rotation_euler = (-1.571, -1.571, 0.0)
ob_pump_default.hide_viewport = True
ob_pump_default.lineart.crease_threshold = 0.0
ob_pumphandle.location = (2.384e-07, -0.4944, -4.768e-07)
ob_pumphandle.scale = (0.3031, 0.3031, 0.3031)
ob_pumphandle.lineart.crease_threshold = 0.0
ob_pump_methane.location = (0.0, 0.6754, 0.0)
ob_pump_methane.rotation_euler = (-1.571, -1.571, 0.0)
ob_pump_methane.lineart.crease_threshold = 0.0

# ---- collection membership
col_collection_1.objects.link(ob_pump_hydrogen)
col_collection_1.objects.link(ob_pump_water)
col_collection_1.objects.link(ob_pump_red)
col_collection_1.objects.link(ob_pump_default)
col_collection_1.objects.link(ob_pumphandle)
col_collection_1.objects.link(ob_pump_methane)

# ---- scene / render settings (as saved in the file)
scene.frame_start = 1; scene.frame_end = 250; scene.frame_set(1)
scene.render.engine = 'BLENDER_EEVEE_NEXT'
scene.render.resolution_percentage = 50
scene.render.dither_intensity = 0.0
scene.cycles.use_denoising = False
scene.cycles.samples = 10
scene.cycles.sampling_pattern = 'TABULATED_SOBOL'
scene.cycles.light_sampling_threshold = 0.0
scene.cycles.use_adaptive_sampling = False
scene.cycles.use_light_tree = False
scene.cycles.blur_glossy = 0.0
scene.cycles.pixel_filter_type = 'GAUSSIAN'
scene.cycles.sample_clamp_indirect = 0.0
scene.view_settings.view_transform = 'Standard'
bpy.context.view_layer.update()

# ---- added for rendering (the .blend has no active camera and no usable light): camera, sun
cam_auto = bpy.data.cameras.new('AutoCamera')
cam_auto.lens = 50.0
cam_auto.sensor_width = 36.0
cam_auto.clip_end = 1000.0
ob_auto_camera = bpy.data.objects.new('AutoCamera', cam_auto)
scene.collection.objects.link(ob_auto_camera)
ob_auto_camera.location = (2.84379, -3.44692, 1.97344)
ob_auto_camera.rotation_euler = (1.09748, -7.21219e-08, 0.694738)
scene.camera = ob_auto_camera
light_auto_sun = bpy.data.lights.new('AutoSun', 'SUN')
light_auto_sun.energy = 3.0
light_auto_sun.angle = 0.0523599
ob_auto_sun = bpy.data.objects.new('AutoSun', light_auto_sun)
scene.collection.objects.link(ob_auto_sun)
ob_auto_sun.rotation_euler = (0.872665, 0.174533, 0.523599)
bpy.context.view_layer.update()
